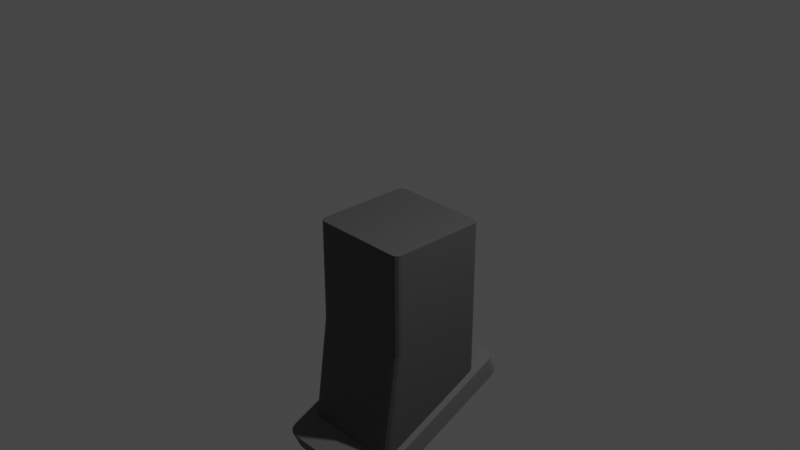 # Source: bedienfeld_with_material_with__material_PressToSetGravDown_ToRed.blend  (saved by Blender 2.90.8; exported with 4.5.12 LTS)
import bpy
from mathutils import Matrix  # noqa: F401  (used for matrix-valued properties, if any)

bpy.ops.wm.read_factory_settings(use_empty=True)
scene = bpy.context.scene
scene.name = 'Scene'

# ---- collections
col_collection = bpy.data.collections.new('Collection'); scene.collection.children.link(col_collection)

# ---- materials (node trees are filled in below, after node groups)
mat_change_color = bpy.data.materials.new('change_color')
mat_change_color.use_transparent_shadow = False
mat_change_color.diffuse_color = (0.005222, 0.2836, 0.001762, 1.0)
mat_change_color.roughness = 1.0
mat_unterboden = bpy.data.materials.new('Unterboden')
mat_unterboden.use_transparent_shadow = False
mat_hinter_button_001 = bpy.data.materials.new('hinter_button.001')
mat_hinter_button_001.use_transparent_shadow = False
mat_hinter_button_001.diffuse_color = (0.01029, 0.8412, 0.002862, 1.0)
mat_hinter_button_002 = bpy.data.materials.new('hinter_button.002')
mat_hinter_button_002.use_transparent_shadow = False
mat_button_002 = bpy.data.materials.new('button.002')
mat_button_002.use_transparent_shadow = False
mat_button_002.diffuse_color = (1.0, 0.9576, 0.9576, 1.0)

# ---- material node trees
mat_unterboden.use_nodes = True; mat_unterboden.node_tree.nodes.clear()
_N = mat_unterboden.node_tree.nodes; _L = mat_unterboden.node_tree.links
n0 = _N.new('ShaderNodeOutputMaterial'); n0.name = 'Material Output'; n0.location = (300, 300)
n1 = _N.new('ShaderNodeBsdfPrincipled'); n1.name = 'Principled BSDF'; n1.location = (10, 300)
n1.distribution = 'GGX'
n1.subsurface_method = 'BURLEY'
n1.inputs[0].default_value = (0.08353, 0.08353, 0.08353, 1.0)
n1.inputs[3].default_value = 1.45
n1.inputs[27].default_value = (0.0, 0.0, 0.0, 1.0)
n1.inputs[28].default_value = 1.0
_L.new(n1.outputs[0], n0.inputs[0])
n0.is_active_output = True
mat_hinter_button_002.use_nodes = True; mat_hinter_button_002.node_tree.nodes.clear()
_N = mat_hinter_button_002.node_tree.nodes; _L = mat_hinter_button_002.node_tree.links
n0 = _N.new('ShaderNodeOutputMaterial'); n0.name = 'Material Output'; n0.location = (300, 300)
n1 = _N.new('ShaderNodeBsdfPrincipled'); n1.name = 'Principled BSDF'; n1.location = (10, 300)
n1.distribution = 'GGX'
n1.subsurface_method = 'BURLEY'
n1.inputs[0].default_value = (0.1574, 0.1574, 0.1574, 1.0)
n1.inputs[2].default_value = 1.0
n1.inputs[3].default_value = 1.45
n1.inputs[27].default_value = (0.0, 0.0, 0.0, 1.0)
n1.inputs[28].default_value = 1.0
_L.new(n1.outputs[0], n0.inputs[0])
n0.is_active_output = True

# ---- world
world_world = bpy.data.worlds.new('World'); scene.world = world_world
world_world.use_nodes = True; world_world.node_tree.nodes.clear()
_N = world_world.node_tree.nodes; _L = world_world.node_tree.links
n0 = _N.new('ShaderNodeOutputWorld'); n0.name = 'World Output'; n0.location = (300, 300)
n1 = _N.new('ShaderNodeBackground'); n1.name = 'Background'; n1.location = (10, 300)
n1.inputs[0].default_value = (0.05088, 0.05088, 0.05088, 1.0)
_L.new(n1.outputs[0], n0.inputs[0])
n0.is_active_output = True
world_world.color = (0.05088, 0.05088, 0.05088)
world_world.use_sun_shadow = False
world_world.sun_shadow_jitter_overblur = 0.0

# ---- cameras
cam_camera = bpy.data.cameras.new('Camera')
cam_camera.clip_end = 100.0
cam_camera.ortho_scale = 7.314

# ---- lights
light_light = bpy.data.lights.new('Light', 'POINT')
light_light.transmission_factor = 0.0
light_light.energy = 1000.0
light_light.shadow_soft_size = 0.1
light_light.shadow_maximum_resolution = 0.006
light_light.use_absolute_resolution = True

# ---- meshes
me_cylinder_008 = bpy.data.meshes.new('Cylinder.008')
me_cylinder_008.from_pydata([(-0.1811, 4.183, 0.2823), (0.4383, 4.122, 0.2823), (1.034, 3.941, 0.2823), (1.583, 3.648, 0.2823), (2.064, 3.253, 0.2823), (2.459, 2.772, 0.2823), (2.752, 2.223, 0.2823), (2.933, 1.628, 0.2823), (2.994, 1.008, 0.2823), (2.933, 0.3889, 0.2823), (2.752, -0.2066, 0.2823), (2.459, -0.7555, 0.2823), (2.064, -1.237, 0.2823), (1.583, -1.631, 0.2823), (1.034, -1.925, 0.2823), (0.4383, -2.105, 0.2823), (-0.1811, -2.166, 0.2823), (-0.8005, -2.105, 0.2823), (-1.396, -1.925, 0.2823), (-1.945, -1.631, 0.2823), (-2.426, -1.237, 0.2823), (-2.821, -0.7555, 0.2823), (-3.114, -0.2066, 0.2823), (-3.295, 0.3889, 0.2823), (-3.356, 1.008, 0.2823), (-3.295, 1.628, 0.2823), (-3.114, 2.223, 0.2823), (-2.821, 2.772, 0.2823), (-2.426, 3.253, 0.2823), (-1.945, 3.648, 0.2823), (-1.396, 3.941, 0.2823), (-0.8005, 4.122, 0.2823), (-0.1811, 3.955, -0.9605), (-0.1811, 4.183, -0.7336), (-0.1811, 4.042, -0.9433), (-0.1811, 4.116, -0.8941), (-0.1811, 4.166, -0.8204), (0.3938, 3.898, -0.9605), (0.4383, 4.122, -0.7336), (0.4108, 3.984, -0.9433), (0.4253, 4.057, -0.8941), (0.4349, 4.105, -0.8204), (0.9466, 3.731, -0.9605), (1.034, 3.941, -0.7336), (0.98, 3.811, -0.9433), (1.008, 3.88, -0.8941), (1.027, 3.925, -0.8204), (1.456, 3.458, -0.9605), (1.583, 3.648, -0.7336), (1.505, 3.531, -0.9433), (1.546, 3.593, -0.8941), (1.573, 3.634, -0.8204), (1.903, 3.092, -0.9605), (2.064, 3.253, -0.7336), (1.964, 3.154, -0.9433), (2.017, 3.206, -0.8941), (2.052, 3.241, -0.8204), (2.269, 2.645, -0.9605), (2.459, 2.772, -0.7336), (2.342, 2.694, -0.9433), (2.403, 2.735, -0.8941), (2.444, 2.762, -0.8204), (2.541, 2.136, -0.9605), (2.752, 2.223, -0.7336), (2.622, 2.169, -0.9433), (2.69, 2.198, -0.8941), (2.736, 2.217, -0.8204), (2.709, 1.583, -0.9605), (2.933, 1.628, -0.7336), (2.795, 1.6, -0.9433), (2.867, 1.615, -0.8941), (2.916, 1.624, -0.8204), (2.766, 1.008, -0.9605), (2.994, 1.008, -0.7336), (2.853, 1.008, -0.9433), (2.927, 1.008, -0.8941), (2.976, 1.008, -0.8204), (2.709, 0.4334, -0.9605), (2.933, 0.3889, -0.7336), (2.795, 0.4164, -0.9433), (2.867, 0.402, -0.8941), (2.916, 0.3923, -0.8204), (2.541, -0.1194, -0.9605), (2.752, -0.2066, -0.7336), (2.622, -0.1528, -0.9433), (2.69, -0.1811, -0.8941), (2.736, -0.2, -0.8204), (2.269, -0.6288, -0.9605), (2.459, -0.7555, -0.7336), (2.342, -0.6773, -0.9433), (2.403, -0.7184, -0.8941), (2.444, -0.7459, -0.8204), (1.903, -1.075, -0.9605), (2.064, -1.237, -0.7336), (1.964, -1.137, -0.9433), (2.017, -1.189, -0.8941), (2.052, -1.224, -0.8204), (1.456, -1.442, -0.9605), (1.583, -1.631, -0.7336), (1.505, -1.514, -0.9433), (1.546, -1.576, -0.8941), (1.573, -1.617, -0.8204), (0.9466, -1.714, -0.9605), (1.034, -1.925, -0.7336), (0.98, -1.795, -0.9433), (1.008, -1.863, -0.8941), (1.027, -1.909, -0.8204), (0.3938, -1.882, -0.9605), (0.4383, -2.105, -0.7336), (0.4108, -1.967, -0.9433), (0.4253, -2.04, -0.8941), (0.4349, -2.088, -0.8204), (-0.1811, -1.938, -0.9605), (-0.1811, -2.166, -0.7336), (-0.1811, -2.026, -0.9433), (-0.1811, -2.1, -0.8941), (-0.1811, -2.149, -0.8204), (-0.756, -1.882, -0.9605), (-0.8005, -2.105, -0.7336), (-0.773, -1.967, -0.9433), (-0.7874, -2.04, -0.8941), (-0.7971, -2.088, -0.8204), (-1.309, -1.714, -0.9605), (-1.396, -1.925, -0.7336), (-1.342, -1.795, -0.9433), (-1.37, -1.863, -0.8941), (-1.389, -1.909, -0.8204), (-1.818, -1.442, -0.9605), (-1.945, -1.631, -0.7336), (-1.867, -1.514, -0.9433), (-1.908, -1.576, -0.8941), (-1.935, -1.617, -0.8204), (-2.265, -1.075, -0.9605), (-2.426, -1.237, -0.7336), (-2.326, -1.137, -0.9433), (-2.379, -1.189, -0.8941), (-2.414, -1.224, -0.8204), (-2.631, -0.6288, -0.9605), (-2.821, -0.7555, -0.7336), (-2.704, -0.6773, -0.9433), (-2.765, -0.7184, -0.8941), (-2.806, -0.7459, -0.8204), (-2.904, -0.1194, -0.9605), (-3.114, -0.2066, -0.7336), (-2.984, -0.1528, -0.9433), (-3.052, -0.1811, -0.8941), (-3.098, -0.2, -0.8204), (-3.071, 0.4334, -0.9605), (-3.295, 0.3889, -0.7336), (-3.157, 0.4164, -0.9433), (-3.229, 0.402, -0.8941), (-3.278, 0.3923, -0.8204), (-3.128, 1.008, -0.9605), (-3.356, 1.008, -0.7336), (-3.215, 1.008, -0.9433), (-3.289, 1.008, -0.8941), (-3.339, 1.008, -0.8204), (-3.071, 1.583, -0.9605), (-3.295, 1.628, -0.7336), (-3.157, 1.6, -0.9433), (-3.229, 1.615, -0.8941), (-3.278, 1.624, -0.8204), (-2.904, 2.136, -0.9605), (-3.114, 2.223, -0.7336), (-2.984, 2.169, -0.9433), (-3.052, 2.198, -0.8941), (-3.098, 2.217, -0.8204), (-2.631, 2.645, -0.9605), (-2.821, 2.772, -0.7336), (-2.704, 2.694, -0.9433), (-2.765, 2.735, -0.8941), (-2.806, 2.762, -0.8204), (-2.265, 3.092, -0.9605), (-2.426, 3.253, -0.7336), (-2.326, 3.154, -0.9433), (-2.379, 3.206, -0.8941), (-2.414, 3.241, -0.8204), (-1.818, 3.458, -0.9605), (-1.945, 3.648, -0.7336), (-1.867, 3.531, -0.9433), (-1.908, 3.593, -0.8941), (-1.935, 3.634, -0.8204), (-1.309, 3.731, -0.9605), (-1.396, 3.941, -0.7336), (-1.342, 3.811, -0.9433), (-1.37, 3.88, -0.8941), (-1.389, 3.925, -0.8204), (-0.756, 3.898, -0.9605), (-0.8005, 4.122, -0.7336), (-0.773, 3.984, -0.9433), (-0.7874, 4.057, -0.8941), (-0.7971, 4.105, -0.8204)], [], [(188, 31, 0, 33), (43, 2, 3, 48), (48, 3, 4, 53), (53, 4, 5, 58), (58, 5, 6, 63), (63, 6, 7, 68), (68, 7, 8, 73), (73, 8, 9, 78), (78, 9, 10, 83), (83, 10, 11, 88), (88, 11, 12, 93), (93, 12, 13, 98), (98, 13, 14, 103), (103, 14, 15, 108), (108, 15, 16, 113), (113, 16, 17, 118), (118, 17, 18, 123), (123, 18, 19, 128), (128, 19, 20, 133), (133, 20, 21, 138), (138, 21, 22, 143), (143, 22, 23, 148), (148, 23, 24, 153), (153, 24, 25, 158), (158, 25, 26, 163), (163, 26, 27, 168), (168, 27, 28, 173), (173, 28, 29, 178), (178, 29, 30, 183), (183, 30, 31, 188), (1, 0, 31, 30, 29, 28, 27, 26, 25, 24, 23, 22, 21, 20, 19, 18, 17, 16, 15, 14, 13, 12, 11, 10, 9, 8, 7, 6, 5, 4, 3, 2), (38, 1, 2, 43), (33, 0, 1, 38), (33, 38, 41, 36), (36, 41, 40, 35), (35, 40, 39, 34), (34, 39, 37, 32), (38, 43, 46, 41), (41, 46, 45, 40), (40, 45, 44, 39), (39, 44, 42, 37), (43, 48, 51, 46), (46, 51, 50, 45), (45, 50, 49, 44), (44, 49, 47, 42), (48, 53, 56, 51), (51, 56, 55, 50), (50, 55, 54, 49), (49, 54, 52, 47), (53, 58, 61, 56), (56, 61, 60, 55), (55, 60, 59, 54), (54, 59, 57, 52), (58, 63, 66, 61), (61, 66, 65, 60), (60, 65, 64, 59), (59, 64, 62, 57), (63, 68, 71, 66), (66, 71, 70, 65), (65, 70, 69, 64), (64, 69, 67, 62), (68, 73, 76, 71), (71, 76, 75, 70), (70, 75, 74, 69), (69, 74, 72, 67), (73, 78, 81, 76), (76, 81, 80, 75), (75, 80, 79, 74), (74, 79, 77, 72), (78, 83, 86, 81), (81, 86, 85, 80), (80, 85, 84, 79), (79, 84, 82, 77), (83, 88, 91, 86), (86, 91, 90, 85), (85, 90, 89, 84), (84, 89, 87, 82), (88, 93, 96, 91), (91, 96, 95, 90), (90, 95, 94, 89), (89, 94, 92, 87), (93, 98, 101, 96), (96, 101, 100, 95), (95, 100, 99, 94), (94, 99, 97, 92), (98, 103, 106, 101), (101, 106, 105, 100), (100, 105, 104, 99), (99, 104, 102, 97), (103, 108, 111, 106), (106, 111, 110, 105), (105, 110, 109, 104), (104, 109, 107, 102), (108, 113, 116, 111), (111, 116, 115, 110), (110, 115, 114, 109), (109, 114, 112, 107), (113, 118, 121, 116), (116, 121, 120, 115), (115, 120, 119, 114), (114, 119, 117, 112), (118, 123, 126, 121), (121, 126, 125, 120), (120, 125, 124, 119), (119, 124, 122, 117), (123, 128, 131, 126), (126, 131, 130, 125), (125, 130, 129, 124), (124, 129, 127, 122), (128, 133, 136, 131), (131, 136, 135, 130), (130, 135, 134, 129), (129, 134, 132, 127), (133, 138, 141, 136), (136, 141, 140, 135), (135, 140, 139, 134), (134, 139, 137, 132), (138, 143, 146, 141), (141, 146, 145, 140), (140, 145, 144, 139), (139, 144, 142, 137), (143, 148, 151, 146), (146, 151, 150, 145), (145, 150, 149, 144), (144, 149, 147, 142), (148, 153, 156, 151), (151, 156, 155, 150), (150, 155, 154, 149), (149, 154, 152, 147), (153, 158, 161, 156), (156, 161, 160, 155), (155, 160, 159, 154), (154, 159, 157, 152), (158, 163, 166, 161), (161, 166, 165, 160), (160, 165, 164, 159), (159, 164, 162, 157), (163, 168, 171, 166), (166, 171, 170, 165), (165, 170, 169, 164), (164, 169, 167, 162), (168, 173, 176, 171), (171, 176, 175, 170), (170, 175, 174, 169), (169, 174, 172, 167), (173, 178, 181, 176), (176, 181, 180, 175), (175, 180, 179, 174), (174, 179, 177, 172), (178, 183, 186, 181), (181, 186, 185, 180), (180, 185, 184, 179), (179, 184, 182, 177), (183, 188, 191, 186), (186, 191, 190, 185), (185, 190, 189, 184), (184, 189, 187, 182), (188, 33, 36, 191), (191, 36, 35, 190), (190, 35, 34, 189), (189, 34, 32, 187), (32, 37, 42, 47, 52, 57, 62, 67, 72, 77, 82, 87, 92, 97, 102, 107, 112, 117, 122, 127, 132, 137, 142, 147, 152, 157, 162, 167, 172, 177, 182, 187)])
_uv = me_cylinder_008.uv_layers.new(name='UVMap')
_uv.uv.foreach_set('vector', [0.03125, 0.5913, 0.03125, 1.0, 0.0, 1.0, 0.0, 0.5913, 0.9375, 0.5913, 0.9375, 1.0, 0.9062, 1.0, 0.9062, 0.5913, 0.9062, 0.5913, 0.9062, 1.0, 0.875, 1.0, 0.875, 0.5913, 0.875, 0.5913, 0.875, 1.0, 0.8438, 1.0, 0.8438, 0.5913, 0.8438, 0.5913, 0.8438, 1.0, 0.8125, 1.0, 0.8125, 0.5913, 0.8125, 0.5913, 0.8125, 1.0, 0.7812, 1.0, 0.7812, 0.5913, 0.7812, 0.5913, 0.7812, 1.0, 0.75, 1.0, 0.75, 0.5913, 0.75, 0.5913, 0.75, 1.0, 0.7188, 1.0, 0.7188, 0.5913, 0.7188, 0.5913, 0.7188, 1.0, 0.6875, 1.0, 0.6875, 0.5913, 0.6875, 0.5913, 0.6875, 1.0, 0.6562, 1.0, 0.6562, 0.5913, 0.6562, 0.5913, 0.6562, 1.0, 0.625, 1.0, 0.625, 0.5913, 0.625, 0.5913, 0.625, 1.0, 0.5938, 1.0, 0.5938, 0.5913, 0.5938, 0.5913, 0.5938, 1.0, 0.5625, 1.0, 0.5625, 0.5913, 0.5625, 0.5913, 0.5625, 1.0, 0.5312, 1.0, 0.5312, 0.5913, 0.5312, 0.5913, 0.5312, 1.0, 0.5, 1.0, 0.5, 0.5913, 0.5, 0.5913, 0.5, 1.0, 0.4688, 1.0, 0.4688, 0.5913, 0.4687, 0.5913, 0.4688, 1.0, 0.4375, 1.0, 0.4375, 0.5913, 0.4375, 0.5913, 0.4375, 1.0, 0.4062, 1.0, 0.4062, 0.5913, 0.4062, 0.5913, 0.4062, 1.0, 0.375, 1.0, 0.375, 0.5913, 0.375, 0.5913, 0.375, 1.0, 0.3438, 1.0, 0.3438, 0.5913, 0.3438, 0.5913, 0.3438, 1.0, 0.3125, 1.0, 0.3125, 0.5913, 0.3125, 0.5913, 0.3125, 1.0, 0.2812, 1.0, 0.2812, 0.5913, 0.2812, 0.5913, 0.2812, 1.0, 0.25, 1.0, 0.25, 0.5913, 0.25, 0.5913, 0.25, 1.0, 0.2188, 1.0, 0.2188, 0.5913, 0.2188, 0.5913, 0.2188, 1.0, 0.1875, 1.0, 0.1875, 0.5913, 0.1875, 0.5913, 0.1875, 1.0, 0.1562, 1.0, 0.1562, 0.5913, 0.1562, 0.5913, 0.1562, 1.0, 0.125, 1.0, 0.125, 0.5913, 0.125, 0.5913, 0.125, 1.0, 0.09375, 1.0, 0.09375, 0.5913, 0.09375, 0.5913, 0.09375, 1.0, 0.0625, 1.0, 0.0625, 0.5913, 0.0625, 0.5913, 0.0625, 1.0, 0.03125, 1.0, 0.03125, 0.5913, 0.2968, 0.4854, 0.25, 0.49, 0.2032, 0.4854, 0.1582, 0.4717, 0.1167, 0.4496, 0.08029, 0.4197, 0.05045, 0.3833, 0.02827, 0.3418, 0.01461, 0.2968, 0.01, 0.25, 0.01461, 0.2032, 0.02827, 0.1582, 0.05045, 0.1167, 0.08029, 0.08029, 0.1167, 0.05045, 0.1582, 0.02827, 0.2032, 0.01461, 0.25, 0.01, 0.2968, 0.01461, 0.3418, 0.02827, 0.3833, 0.05045, 0.4197, 0.08029, 0.4496, 0.1167, 0.4717, 0.1582, 0.4854, 0.2032, 0.49, 0.25, 0.4854, 0.2968, 0.4717, 0.3418, 0.4496, 0.3833, 0.4197, 0.4197, 0.3833, 0.4496, 0.3418, 0.4717, 0.9688, 0.5913, 0.9688, 1.0, 0.9375, 1.0, 0.9375, 0.5913, 1.0, 0.5913, 1.0, 1.0, 0.9688, 1.0, 0.9688, 0.5913, 1.0, 0.5913, 0.9688, 0.5913, 0.9688, 0.5564, 0.9999, 0.5564, 0.9999, 0.5564, 0.9688, 0.5564, 0.9691, 0.5, 0.9997, 0.5, 0.7505, 0.49, 0.7963, 0.4854, 0.7947, 0.4749, 0.75, 0.4794, 0.75, 0.4794, 0.7947, 0.4749, 0.7935, 0.4685, 0.75, 0.4728, 0.9688, 0.5913, 0.9375, 0.5913, 0.9376, 0.5564, 0.9687, 0.5564, 0.9687, 0.5564, 0.9376, 0.5564, 0.9378, 0.5, 0.9684, 0.5, 0.7973, 0.4852, 0.8414, 0.4719, 0.8378, 0.4619, 0.7947, 0.4749, 0.7947, 0.4749, 0.8378, 0.4619, 0.8352, 0.4558, 0.7935, 0.4685, 0.9375, 0.5913, 0.9062, 0.5913, 0.9063, 0.5564, 0.9374, 0.5564, 0.9374, 0.5564, 0.9063, 0.5564, 0.9066, 0.5, 0.9372, 0.5, 0.8423, 0.4715, 0.8829, 0.4498, 0.8774, 0.4407, 0.8378, 0.4619, 0.8378, 0.4619, 0.8774, 0.4407, 0.8738, 0.4352, 0.8352, 0.4558, 0.9062, 0.5913, 0.875, 0.5913, 0.8751, 0.5564, 0.9062, 0.5564, 0.9062, 0.5564, 0.8751, 0.5564, 0.8753, 0.5, 0.9059, 0.5, 0.8837, 0.4492, 0.9193, 0.42, 0.9122, 0.4122, 0.8774, 0.4407, 0.8774, 0.4407, 0.9122, 0.4122, 0.9075, 0.4075, 0.8738, 0.4352, 0.875, 0.5913, 0.8438, 0.5913, 0.8438, 0.5564, 0.8749, 0.5564, 0.8749, 0.5564, 0.8438, 0.5564, 0.8441, 0.5, 0.8747, 0.5, 0.92, 0.4193, 0.9492, 0.3837, 0.9407, 0.3774, 0.9122, 0.4122, 0.9122, 0.4122, 0.9407, 0.3774, 0.9352, 0.3738, 0.9075, 0.4075, 0.8438, 0.5913, 0.8125, 0.5913, 0.8126, 0.5564, 0.8437, 0.5564, 0.8437, 0.5564, 0.8126, 0.5564, 0.8128, 0.5, 0.8434, 0.5, 0.9498, 0.3829, 0.9715, 0.3423, 0.9619, 0.3378, 0.9407, 0.3774, 0.9407, 0.3774, 0.9619, 0.3378, 0.9558, 0.3352, 0.9352, 0.3738, 0.8125, 0.5913, 0.7812, 0.5913, 0.7813, 0.5564, 0.8124, 0.5564, 0.8124, 0.5564, 0.7813, 0.5564, 0.7816, 0.5, 0.8122, 0.5, 0.9719, 0.3414, 0.9852, 0.2973, 0.9749, 0.2947, 0.9619, 0.3378, 0.9619, 0.3378, 0.9749, 0.2947, 0.9685, 0.2935, 0.9558, 0.3352, 0.7812, 0.5913, 0.75, 0.5913, 0.7501, 0.5564, 0.7812, 0.5564, 0.7812, 0.5564, 0.7501, 0.5564, 0.7503, 0.5, 0.7809, 0.5, 0.9854, 0.2963, 0.99, 0.2505, 0.9794, 0.25, 0.9749, 0.2947, 0.9749, 0.2947, 0.9794, 0.25, 0.9728, 0.25, 0.9685, 0.2935, 0.75, 0.5913, 0.7188, 0.5913, 0.7188, 0.5564, 0.7499, 0.5564, 0.7499, 0.5564, 0.7188, 0.5564, 0.7191, 0.5, 0.7497, 0.5, 0.99, 0.2495, 0.9854, 0.2037, 0.9749, 0.2053, 0.9794, 0.25, 0.9794, 0.25, 0.9749, 0.2053, 0.9685, 0.2065, 0.9728, 0.25, 0.7188, 0.5913, 0.6875, 0.5913, 0.6876, 0.5564, 0.7187, 0.5564, 0.7187, 0.5564, 0.6876, 0.5564, 0.6878, 0.5, 0.7184, 0.5, 0.9852, 0.2027, 0.9719, 0.1586, 0.9619, 0.1622, 0.9749, 0.2053, 0.9749, 0.2053, 0.9619, 0.1622, 0.9558, 0.1648, 0.9685, 0.2065, 0.6875, 0.5913, 0.6562, 0.5913, 0.6563, 0.5564, 0.6874, 0.5564, 0.6874, 0.5564, 0.6563, 0.5564, 0.6566, 0.5, 0.6872, 0.5, 0.9715, 0.1577, 0.9498, 0.1171, 0.9407, 0.1226, 0.9619, 0.1622, 0.9619, 0.1622, 0.9407, 0.1226, 0.9352, 0.1262, 0.9558, 0.1648, 0.6562, 0.5913, 0.625, 0.5913, 0.6251, 0.5564, 0.6562, 0.5564, 0.6562, 0.5564, 0.6251, 0.5564, 0.6253, 0.5, 0.6559, 0.5, 0.9492, 0.1163, 0.92, 0.08068, 0.9122, 0.08782, 0.9407, 0.1226, 0.9407, 0.1226, 0.9122, 0.08782, 0.9075, 0.09249, 0.9352, 0.1262, 0.625, 0.5913, 0.5938, 0.5913, 0.5938, 0.5564, 0.6249, 0.5564, 0.6249, 0.5564, 0.5938, 0.5564, 0.5941, 0.5, 0.6247, 0.5, 0.9193, 0.07998, 0.8837, 0.05076, 0.8774, 0.0593, 0.9122, 0.08782, 0.9122, 0.08782, 0.8774, 0.0593, 0.8738, 0.06478, 0.9075, 0.09249, 0.5938, 0.5913, 0.5625, 0.5913, 0.5626, 0.5564, 0.5937, 0.5564, 0.5937, 0.5564, 0.5626, 0.5564, 0.5628, 0.5, 0.5934, 0.5, 0.8829, 0.05021, 0.8423, 0.0285, 0.8378, 0.0381, 0.8774, 0.0593, 0.8774, 0.0593, 0.8378, 0.0381, 0.8352, 0.0442, 0.8738, 0.06478, 0.5625, 0.5913, 0.5312, 0.5913, 0.5313, 0.5564, 0.5624, 0.5564, 0.5624, 0.5564, 0.5313, 0.5564, 0.5316, 0.5, 0.5622, 0.5, 0.8414, 0.02813, 0.7973, 0.01476, 0.7947, 0.02505, 0.8378, 0.0381, 0.8378, 0.0381, 0.7947, 0.02505, 0.7935, 0.03152, 0.8352, 0.0442, 0.5312, 0.5913, 0.5, 0.5913, 0.5001, 0.5564, 0.5312, 0.5564, 0.5312, 0.5564, 0.5001, 0.5564, 0.5003, 0.5, 0.5309, 0.5, 0.7963, 0.01456, 0.7505, 0.01005, 0.75, 0.02064, 0.7947, 0.02505, 0.7947, 0.02505, 0.75, 0.02064, 0.75, 0.02724, 0.7935, 0.03152, 0.5, 0.5913, 0.4688, 0.5913, 0.4688, 0.5564, 0.4999, 0.5564, 0.4999, 0.5564, 0.4688, 0.5564, 0.4691, 0.5, 0.4997, 0.5, 0.7495, 0.01005, 0.7037, 0.01456, 0.7053, 0.02505, 0.75, 0.02064, 0.75, 0.02064, 0.7053, 0.02505, 0.7065, 0.03152, 0.75, 0.02724, 0.4687, 0.5913, 0.4375, 0.5913, 0.4376, 0.5564, 0.4687, 0.5564, 0.4687, 0.5564, 0.4376, 0.5564, 0.4378, 0.5, 0.4684, 0.5, 0.7027, 0.01476, 0.6586, 0.02813, 0.6622, 0.0381, 0.7053, 0.02505, 0.7053, 0.02505, 0.6622, 0.0381, 0.6648, 0.0442, 0.7065, 0.03152, 0.4375, 0.5913, 0.4062, 0.5913, 0.4063, 0.5564, 0.4374, 0.5564, 0.4374, 0.5564, 0.4063, 0.5564, 0.4066, 0.5, 0.4372, 0.5, 0.6577, 0.0285, 0.6171, 0.05021, 0.6226, 0.0593, 0.6622, 0.0381, 0.6622, 0.0381, 0.6226, 0.0593, 0.6262, 0.06478, 0.6648, 0.0442, 0.4062, 0.5913, 0.375, 0.5913, 0.3751, 0.5564, 0.4062, 0.5564, 0.4062, 0.5564, 0.3751, 0.5564, 0.3753, 0.5, 0.4059, 0.5, 0.6163, 0.05076, 0.5807, 0.07998, 0.5878, 0.08782, 0.6226, 0.0593, 0.6226, 0.0593, 0.5878, 0.08782, 0.5925, 0.09249, 0.6262, 0.06478, 0.375, 0.5913, 0.3438, 0.5913, 0.3438, 0.5564, 0.3749, 0.5564, 0.3749, 0.5564, 0.3438, 0.5564, 0.3441, 0.5, 0.3747, 0.5, 0.58, 0.08068, 0.5508, 0.1163, 0.5593, 0.1226, 0.5878, 0.08782, 0.5878, 0.08782, 0.5593, 0.1226, 0.5648, 0.1262, 0.5925, 0.09249, 0.3438, 0.5913, 0.3125, 0.5913, 0.3126, 0.5564, 0.3437, 0.5564, 0.3437, 0.5564, 0.3126, 0.5564, 0.3128, 0.5, 0.3434, 0.5, 0.5502, 0.1171, 0.5285, 0.1577, 0.5381, 0.1622, 0.5593, 0.1226, 0.5593, 0.1226, 0.5381, 0.1622, 0.5442, 0.1648, 0.5648, 0.1262, 0.3125, 0.5913, 0.2812, 0.5913, 0.2813, 0.5564, 0.3124, 0.5564, 0.3124, 0.5564, 0.2813, 0.5564, 0.2816, 0.5, 0.3122, 0.5, 0.5281, 0.1586, 0.5148, 0.2027, 0.5251, 0.2053, 0.5381, 0.1622, 0.5381, 0.1622, 0.5251, 0.2053, 0.5315, 0.2065, 0.5442, 0.1648, 0.2812, 0.5913, 0.25, 0.5913, 0.2501, 0.5564, 0.2812, 0.5564, 0.2812, 0.5564, 0.2501, 0.5564, 0.2503, 0.5, 0.2809, 0.5, 0.5146, 0.2037, 0.51, 0.2495, 0.5206, 0.25, 0.5251, 0.2053, 0.5251, 0.2053, 0.5206, 0.25, 0.5272, 0.25, 0.5315, 0.2065, 0.25, 0.5913, 0.2188, 0.5913, 0.2188, 0.5564, 0.2499, 0.5564, 0.2499, 0.5564, 0.2188, 0.5564, 0.2191, 0.5, 0.2497, 0.5, 0.51, 0.2505, 0.5146, 0.2963, 0.5251, 0.2947, 0.5206, 0.25, 0.5206, 0.25, 0.5251, 0.2947, 0.5315, 0.2935, 0.5272, 0.25, 0.2188, 0.5913, 0.1875, 0.5913, 0.1876, 0.5564, 0.2187, 0.5564, 0.2187, 0.5564, 0.1876, 0.5564, 0.1878, 0.5, 0.2184, 0.5, 0.5148, 0.2973, 0.5281, 0.3414, 0.5381, 0.3378, 0.5251, 0.2947, 0.5251, 0.2947, 0.5381, 0.3378, 0.5442, 0.3352, 0.5315, 0.2935, 0.1875, 0.5913, 0.1562, 0.5913, 0.1563, 0.5564, 0.1874, 0.5564, 0.1874, 0.5564, 0.1563, 0.5564, 0.1566, 0.5, 0.1872, 0.5, 0.5285, 0.3423, 0.5502, 0.3829, 0.5593, 0.3774, 0.5381, 0.3378, 0.5381, 0.3378, 0.5593, 0.3774, 0.5648, 0.3738, 0.5442, 0.3352, 0.1562, 0.5913, 0.125, 0.5913, 0.1251, 0.5564, 0.1562, 0.5564, 0.1562, 0.5564, 0.1251, 0.5564, 0.1253, 0.5, 0.1559, 0.5, 0.5508, 0.3837, 0.58, 0.4193, 0.5878, 0.4122, 0.5593, 0.3774, 0.5593, 0.3774, 0.5878, 0.4122, 0.5925, 0.4075, 0.5648, 0.3738, 0.125, 0.5913, 0.09375, 0.5913, 0.09384, 0.5564, 0.1249, 0.5564, 0.1249, 0.5564, 0.09384, 0.5564, 0.09408, 0.5, 0.1247, 0.5, 0.5807, 0.42, 0.6163, 0.4492, 0.6226, 0.4407, 0.5878, 0.4122, 0.5878, 0.4122, 0.6226, 0.4407, 0.6262, 0.4352, 0.5925, 0.4075, 0.09375, 0.5913, 0.0625, 0.5913, 0.06259, 0.5564, 0.09366, 0.5564, 0.09366, 0.5564, 0.06259, 0.5564, 0.06283, 0.5, 0.09342, 0.5, 0.6171, 0.4498, 0.6577, 0.4715, 0.6622, 0.4619, 0.6226, 0.4407, 0.6226, 0.4407, 0.6622, 0.4619, 0.6648, 0.4558, 0.6262, 0.4352, 0.0625, 0.5913, 0.03125, 0.5913, 0.03134, 0.5564, 0.06241, 0.5564, 0.06241, 0.5564, 0.03134, 0.5564, 0.03158, 0.5, 0.06217, 0.5, 0.6586, 0.4719, 0.7027, 0.4852, 0.7053, 0.4749, 0.6622, 0.4619, 0.6622, 0.4619, 0.7053, 0.4749, 0.7065, 0.4685, 0.6648, 0.4558, 0.03125, 0.5913, 0.0, 0.5913, 8.544e-05, 0.5564, 0.03116, 0.5564, 0.03116, 0.5564, 8.544e-05, 0.5564, 0.0003287, 0.5, 0.03092, 0.5, 0.7037, 0.4854, 0.7495, 0.49, 0.75, 0.4794, 0.7053, 0.4749, 0.7053, 0.4749, 0.75, 0.4794, 0.75, 0.4728, 0.7065, 0.4685, 0.75, 0.4728, 0.7935, 0.4685, 0.8352, 0.4558, 0.8738, 0.4352, 0.9075, 0.4075, 0.9352, 0.3738, 0.9558, 0.3352, 0.9685, 0.2935, 0.9728, 0.25, 0.9685, 0.2065, 0.9558, 0.1648, 0.9352, 0.1262, 0.9075, 0.09249, 0.8738, 0.06478, 0.8352, 0.0442, 0.7935, 0.03152, 0.75, 0.02724, 0.7065, 0.03152, 0.6648, 0.0442, 0.6262, 0.06478, 0.5925, 0.09249, 0.5648, 0.1262, 0.5442, 0.1648, 0.5315, 0.2065, 0.5272, 0.25, 0.5315, 0.2935, 0.5442, 0.3352, 0.5648, 0.3738, 0.5925, 0.4075, 0.6262, 0.4352, 0.6648, 0.4558, 0.7065, 0.4685])
me_cylinder_008.materials.append(mat_change_color)
me_cylinder_008.use_remesh_fix_poles = True
me_cylinder_008.use_remesh_preserve_attributes = False
me_cylinder_008.use_mirror_vertex_groups = False
me_cylinder_008.update()
me_cube_005 = bpy.data.meshes.new('Cube.005')
me_cube_005.from_pydata([(-1.0, -0.8766, -1.0), (-0.8772, -1.0, -1.0), (-0.9835, -0.9383, -1.0), (-0.9386, -0.9835, -1.0), (-1.0, -0.8766, 1.0), (-0.8772, -1.0, 1.0), (-0.9835, -0.9383, 1.0), (-0.9386, -0.9835, 1.0), (-0.8772, 1.0, -1.0), (-1.0, 0.8772, -1.0), (-0.9386, 0.9835, -1.0), (-0.9835, 0.9386, -1.0), (-0.8772, 1.0, 1.0), (-1.0, 0.8772, 1.0), (-0.9386, 0.9835, 1.0), (-0.9835, 0.9386, 1.0), (0.8772, -1.0, -1.0), (1.0, -0.8766, -1.0), (0.9386, -0.9835, -1.0), (0.9835, -0.9383, -1.0), (0.8772, -1.0, 1.0), (1.0, -0.8766, 1.0), (0.9386, -0.9835, 1.0), (0.9835, -0.9383, 1.0), (1.0, 0.8772, -1.0), (0.8772, 1.0, -1.0), (0.9835, 0.9386, -1.0), (0.9386, 0.9835, -1.0), (1.0, 0.8772, 1.0), (0.8772, 1.0, 1.0), (0.9835, 0.9386, 1.0), (0.9386, 0.9835, 1.0), (-1.0, 0.8772, -2.145), (-0.8772, 1.0, -2.09), (-0.9835, 0.9386, -2.118), (-0.9386, 0.9835, -2.097), (-0.8772, -1.295, -3.129), (-1.0, -1.163, -3.07), (-0.9386, -1.278, -3.121), (-0.9835, -1.229, -3.1), (0.8772, 1.0, -2.09), (1.0, 0.8772, -2.145), (0.9386, 0.9835, -2.097), (0.9835, 0.9386, -2.118), (1.0, -1.163, -3.07), (0.8772, -1.295, -3.129), (0.9835, -1.229, -3.1), (0.9386, -1.278, -3.121)], [], [(16, 20, 5, 1), (8, 25, 40, 33), (32, 34, 35, 33, 40, 42, 43, 41, 44, 46, 47, 45, 36, 38, 39, 37), (16, 1, 36, 45), (24, 28, 21, 17), (8, 12, 29, 25), (28, 30, 31, 29, 12, 14, 15, 13, 4, 6, 7, 5, 20, 22, 23, 21), (24, 17, 44, 41), (0, 4, 13, 9), (1, 5, 7, 3), (3, 7, 6, 2), (2, 6, 4, 0), (12, 8, 10, 14), (14, 10, 11, 15), (15, 11, 9, 13), (28, 24, 26, 30), (30, 26, 27, 31), (31, 27, 25, 29), (20, 16, 18, 22), (22, 18, 19, 23), (23, 19, 17, 21), (16, 45, 47, 18), (18, 47, 46, 19), (19, 46, 44, 17), (40, 25, 27, 42), (42, 27, 26, 43), (43, 26, 24, 41), (0, 37, 39, 2), (2, 39, 38, 3), (3, 38, 36, 1), (32, 9, 11, 34), (34, 11, 10, 35), (35, 10, 8, 33), (0, 9, 32, 37)])
_uv = me_cube_005.uv_layers.new(name='UVMap')
_uv.uv.foreach_set('vector', [0.375, 0.7654, 0.625, 0.7654, 0.625, 0.9846, 0.375, 0.9846, 0.375, 0.2654, 0.375, 0.4846, 0.375, 0.4846, 0.375, 0.2654, 0.125, 0.5134, 0.2924, 0.3311, 0.2942, 0.339, 0.1404, 0.5, 0.3596, 0.5, 0.3724, 0.4955, 0.3743, 0.5067, 0.375, 0.5134, 0.375, 0.7357, 0.3743, 0.7428, 0.3724, 0.7545, 0.3596, 0.75, 0.1404, 0.75, 0.1327, 0.7481, 0.1271, 0.7428, 0.125, 0.7357, 0.375, 0.7654, 0.375, 0.9846, 0.375, 0.9846, 0.375, 0.7654, 0.375, 0.5154, 0.625, 0.5154, 0.625, 0.7346, 0.375, 0.7346, 0.375, 0.2654, 0.625, 0.2654, 0.625, 0.4846, 0.375, 0.4846, 0.625, 0.5154, 0.6257, 0.5077, 0.6276, 0.4956, 0.6404, 0.5, 0.8596, 0.5, 0.7058, 0.3391, 0.7076, 0.3308, 0.875, 0.5154, 0.875, 0.7346, 0.8729, 0.7423, 0.8673, 0.7479, 0.8596, 0.75, 0.6404, 0.75, 0.6276, 0.7544, 0.6257, 0.7423, 0.625, 0.7346, 0.375, 0.5154, 0.375, 0.7346, 0.375, 0.7357, 0.375, 0.5134, 0.375, 0.01543, 0.625, 0.01542, 0.625, 0.2346, 0.375, 0.2346, 0.375, 0.9846, 0.625, 0.9846, 0.625, 0.9923, 0.375, 0.9923, 0.375, 0.9923, 0.625, 0.9923, 0.625, 1.0, 0.375, 1.0, 0.375, 0.007713, 0.625, 0.007712, 0.625, 0.01542, 0.375, 0.01543, 0.625, 0.2654, 0.375, 0.2654, 0.375, 0.2577, 0.7058, 0.3391, 0.7058, 0.3391, 0.375, 0.2577, 0.375, 0.2423, 0.7076, 0.3308, 0.7076, 0.3308, 0.375, 0.2423, 0.375, 0.2346, 0.625, 0.2346, 0.625, 0.5154, 0.375, 0.5154, 0.375, 0.5077, 0.6257, 0.5077, 0.6257, 0.5077, 0.375, 0.5077, 0.375, 0.4923, 0.6276, 0.4956, 0.6276, 0.4956, 0.375, 0.4923, 0.375, 0.4846, 0.625, 0.4846, 0.625, 0.7654, 0.375, 0.7654, 0.375, 0.7577, 0.6276, 0.7544, 0.6276, 0.7544, 0.375, 0.7577, 0.375, 0.7423, 0.6257, 0.7423, 0.6257, 0.7423, 0.375, 0.7423, 0.375, 0.7346, 0.625, 0.7346, 0.375, 0.7654, 0.375, 0.7654, 0.3724, 0.7545, 0.375, 0.7577, 0.375, 0.7577, 0.3724, 0.7545, 0.3743, 0.7428, 0.375, 0.7423, 0.375, 0.7423, 0.3743, 0.7428, 0.375, 0.7357, 0.375, 0.7346, 0.375, 0.4846, 0.375, 0.4846, 0.375, 0.4923, 0.3724, 0.4955, 0.3724, 0.4955, 0.375, 0.4923, 0.375, 0.5077, 0.3743, 0.5067, 0.3743, 0.5067, 0.375, 0.5077, 0.375, 0.5154, 0.375, 0.5134, 0.375, 0.01543, 0.375, 0.01435, 0.375, 0.007173, 0.375, 0.007713, 0.375, 0.007713, 0.375, 0.007173, 0.375, 0.0, 0.375, 0.0, 0.375, 0.9923, 0.375, 0.9923, 0.375, 0.9846, 0.375, 0.9846, 0.375, 0.2366, 0.375, 0.2346, 0.375, 0.2423, 0.2924, 0.3311, 0.2924, 0.3311, 0.375, 0.2423, 0.375, 0.2577, 0.2942, 0.339, 0.2942, 0.339, 0.375, 0.2577, 0.375, 0.2654, 0.375, 0.2654, 0.375, 0.01543, 0.375, 0.2346, 0.375, 0.2366, 0.375, 0.01435])
me_cube_005.materials.append(mat_unterboden)
me_cube_005.use_remesh_fix_poles = True
me_cube_005.use_remesh_preserve_attributes = False
me_cube_005.use_mirror_vertex_groups = False
me_cube_005.update()
me_cylinder_007 = bpy.data.meshes.new('Cylinder.007')
me_cylinder_007.from_pydata([(-0.4501, -0.708, 0.1328), (-0.4315, -0.7099, 0.1328), (-0.4136, -0.7153, 0.1328), (-0.3972, -0.7241, 0.1328), (-0.3827, -0.7359, 0.1328), (-0.3709, -0.7504, 0.1328), (-0.3621, -0.7668, 0.1328), (-0.3567, -0.7847, 0.1328), (-0.3548, -0.8033, 0.1328), (-0.3567, -0.8219, 0.1328), (-0.3621, -0.8397, 0.1328), (-0.3709, -0.8562, 0.1328), (-0.3827, -0.8707, 0.1328), (-0.3972, -0.8825, 0.1328), (-0.4136, -0.8913, 0.1328), (-0.4315, -0.8967, 0.1328), (-0.4501, -0.8986, 0.1328), (-0.4687, -0.8967, 0.1328), (-0.4865, -0.8913, 0.1328), (-0.503, -0.8825, 0.1328), (-0.5174, -0.8707, 0.1328), (-0.5293, -0.8562, 0.1328), (-0.5381, -0.8397, 0.1328), (-0.5435, -0.8219, 0.1328), (-0.5453, -0.8033, 0.1328), (-0.5435, -0.7847, 0.1328), (-0.5381, -0.7668, 0.1328), (-0.5293, -0.7504, 0.1328), (-0.5174, -0.7359, 0.1328), (-0.503, -0.7241, 0.1328), (-0.4865, -0.7153, 0.1328), (-0.4687, -0.7099, 0.1328), (-0.4501, -0.7731, -0.07865), (-0.4501, -0.708, -0.01387), (-0.4501, -0.7482, -0.07372), (-0.4501, -0.7271, -0.05968), (-0.4501, -0.713, -0.03866), (-0.4442, -0.7737, -0.07865), (-0.4315, -0.7099, -0.01387), (-0.4393, -0.7493, -0.07372), (-0.4352, -0.7286, -0.05968), (-0.4325, -0.7147, -0.03866), (-0.4385, -0.7754, -0.07865), (-0.4136, -0.7153, -0.01387), (-0.429, -0.7524, -0.07372), (-0.4209, -0.7329, -0.05968), (-0.4155, -0.7199, -0.03866), (-0.4333, -0.7782, -0.07865), (-0.3972, -0.7241, -0.01387), (-0.4195, -0.7575, -0.07372), (-0.4078, -0.7399, -0.05968), (-0.3999, -0.7282, -0.03866), (-0.4288, -0.782, -0.07865), (-0.3827, -0.7359, -0.01387), (-0.4111, -0.7644, -0.07372), (-0.3962, -0.7494, -0.05968), (-0.3862, -0.7394, -0.03866), (-0.425, -0.7865, -0.07865), (-0.3709, -0.7504, -0.01387), (-0.4043, -0.7727, -0.07372), (-0.3867, -0.761, -0.05968), (-0.375, -0.7531, -0.03866), (-0.4222, -0.7918, -0.07865), (-0.3621, -0.7668, -0.01387), (-0.3992, -0.7822, -0.07372), (-0.3797, -0.7741, -0.05968), (-0.3667, -0.7687, -0.03866), (-0.4205, -0.7974, -0.07865), (-0.3567, -0.7847, -0.01387), (-0.3961, -0.7926, -0.07372), (-0.3754, -0.7884, -0.05968), (-0.3615, -0.7857, -0.03866), (-0.4199, -0.8033, -0.07865), (-0.3548, -0.8033, -0.01387), (-0.395, -0.8033, -0.07372), (-0.3739, -0.8033, -0.05968), (-0.3598, -0.8033, -0.03866), (-0.4205, -0.8092, -0.07865), (-0.3567, -0.8219, -0.01387), (-0.3961, -0.814, -0.07372), (-0.3754, -0.8182, -0.05968), (-0.3615, -0.8209, -0.03866), (-0.4222, -0.8148, -0.07865), (-0.3621, -0.8397, -0.01387), (-0.3992, -0.8244, -0.07372), (-0.3797, -0.8325, -0.05968), (-0.3667, -0.8379, -0.03866), (-0.425, -0.8201, -0.07865), (-0.3709, -0.8562, -0.01387), (-0.4043, -0.8339, -0.07372), (-0.3867, -0.8456, -0.05968), (-0.375, -0.8535, -0.03866), (-0.4288, -0.8246, -0.07865), (-0.3827, -0.8707, -0.01387), (-0.4111, -0.8422, -0.07372), (-0.3962, -0.8572, -0.05968), (-0.3862, -0.8671, -0.03866), (-0.4333, -0.8284, -0.07865), (-0.3972, -0.8825, -0.01387), (-0.4195, -0.8491, -0.07372), (-0.4078, -0.8666, -0.05968), (-0.3999, -0.8784, -0.03866), (-0.4385, -0.8312, -0.07865), (-0.4136, -0.8913, -0.01387), (-0.429, -0.8542, -0.07372), (-0.4209, -0.8737, -0.05968), (-0.4155, -0.8867, -0.03866), (-0.4442, -0.8329, -0.07865), (-0.4315, -0.8967, -0.01387), (-0.4393, -0.8573, -0.07372), (-0.4352, -0.878, -0.05968), (-0.4325, -0.8919, -0.03866), (-0.4501, -0.8335, -0.07865), (-0.4501, -0.8986, -0.01387), (-0.4501, -0.8584, -0.07372), (-0.4501, -0.8795, -0.05968), (-0.4501, -0.8936, -0.03866), (-0.456, -0.8329, -0.07865), (-0.4687, -0.8967, -0.01387), (-0.4608, -0.8573, -0.07372), (-0.465, -0.878, -0.05968), (-0.4677, -0.8919, -0.03866), (-0.4616, -0.8312, -0.07865), (-0.4865, -0.8913, -0.01387), (-0.4712, -0.8542, -0.07372), (-0.4792, -0.8737, -0.05968), (-0.4846, -0.8867, -0.03866), (-0.4668, -0.8284, -0.07865), (-0.503, -0.8825, -0.01387), (-0.4807, -0.8491, -0.07372), (-0.4924, -0.8666, -0.05968), (-0.5003, -0.8784, -0.03866), (-0.4714, -0.8246, -0.07865), (-0.5174, -0.8707, -0.01387), (-0.489, -0.8422, -0.07372), (-0.504, -0.8572, -0.05968), (-0.5139, -0.8671, -0.03866), (-0.4752, -0.8201, -0.07865), (-0.5293, -0.8562, -0.01387), (-0.4959, -0.8339, -0.07372), (-0.5134, -0.8456, -0.05968), (-0.5252, -0.8535, -0.03866), (-0.4779, -0.8148, -0.07865), (-0.5381, -0.8397, -0.01387), (-0.501, -0.8244, -0.07372), (-0.5205, -0.8325, -0.05968), (-0.5335, -0.8379, -0.03866), (-0.4797, -0.8092, -0.07865), (-0.5435, -0.8219, -0.01387), (-0.5041, -0.814, -0.07372), (-0.5248, -0.8182, -0.05968), (-0.5387, -0.8209, -0.03866), (-0.4802, -0.8033, -0.07865), (-0.5453, -0.8033, -0.01387), (-0.5052, -0.8033, -0.07372), (-0.5263, -0.8033, -0.05968), (-0.5404, -0.8033, -0.03866), (-0.4797, -0.7974, -0.07865), (-0.5435, -0.7847, -0.01387), (-0.5041, -0.7926, -0.07372), (-0.5248, -0.7884, -0.05968), (-0.5387, -0.7857, -0.03866), (-0.4779, -0.7918, -0.07865), (-0.5381, -0.7668, -0.01387), (-0.501, -0.7822, -0.07372), (-0.5205, -0.7741, -0.05968), (-0.5335, -0.7687, -0.03866), (-0.4752, -0.7865, -0.07865), (-0.5293, -0.7504, -0.01387), (-0.4959, -0.7727, -0.07372), (-0.5134, -0.761, -0.05968), (-0.5252, -0.7531, -0.03866), (-0.4714, -0.782, -0.07865), (-0.5174, -0.7359, -0.01387), (-0.489, -0.7644, -0.07372), (-0.504, -0.7494, -0.05968), (-0.5139, -0.7394, -0.03866), (-0.4668, -0.7782, -0.07865), (-0.503, -0.7241, -0.01387), (-0.4807, -0.7575, -0.07372), (-0.4924, -0.7399, -0.05968), (-0.5003, -0.7282, -0.03866), (-0.4616, -0.7754, -0.07865), (-0.4865, -0.7153, -0.01387), (-0.4712, -0.7524, -0.07372), (-0.4792, -0.7329, -0.05968), (-0.4846, -0.7199, -0.03866), (-0.456, -0.7737, -0.07865), (-0.4687, -0.7099, -0.01387), (-0.4608, -0.7493, -0.07372), (-0.465, -0.7286, -0.05968), (-0.4677, -0.7147, -0.03866)], [], [(188, 31, 0, 33), (43, 2, 3, 48), (48, 3, 4, 53), (53, 4, 5, 58), (58, 5, 6, 63), (63, 6, 7, 68), (68, 7, 8, 73), (73, 8, 9, 78), (78, 9, 10, 83), (83, 10, 11, 88), (88, 11, 12, 93), (93, 12, 13, 98), (98, 13, 14, 103), (103, 14, 15, 108), (108, 15, 16, 113), (113, 16, 17, 118), (118, 17, 18, 123), (123, 18, 19, 128), (128, 19, 20, 133), (133, 20, 21, 138), (138, 21, 22, 143), (143, 22, 23, 148), (148, 23, 24, 153), (153, 24, 25, 158), (158, 25, 26, 163), (163, 26, 27, 168), (168, 27, 28, 173), (173, 28, 29, 178), (178, 29, 30, 183), (183, 30, 31, 188), (1, 0, 31, 30, 29, 28, 27, 26, 25, 24, 23, 22, 21, 20, 19, 18, 17, 16, 15, 14, 13, 12, 11, 10, 9, 8, 7, 6, 5, 4, 3, 2), (38, 1, 2, 43), (33, 0, 1, 38), (33, 38, 41, 36), (36, 41, 40, 35), (35, 40, 39, 34), (34, 39, 37, 32), (38, 43, 46, 41), (41, 46, 45, 40), (40, 45, 44, 39), (39, 44, 42, 37), (43, 48, 51, 46), (46, 51, 50, 45), (45, 50, 49, 44), (44, 49, 47, 42), (48, 53, 56, 51), (51, 56, 55, 50), (50, 55, 54, 49), (49, 54, 52, 47), (53, 58, 61, 56), (56, 61, 60, 55), (55, 60, 59, 54), (54, 59, 57, 52), (58, 63, 66, 61), (61, 66, 65, 60), (60, 65, 64, 59), (59, 64, 62, 57), (63, 68, 71, 66), (66, 71, 70, 65), (65, 70, 69, 64), (64, 69, 67, 62), (68, 73, 76, 71), (71, 76, 75, 70), (70, 75, 74, 69), (69, 74, 72, 67), (73, 78, 81, 76), (76, 81, 80, 75), (75, 80, 79, 74), (74, 79, 77, 72), (78, 83, 86, 81), (81, 86, 85, 80), (80, 85, 84, 79), (79, 84, 82, 77), (83, 88, 91, 86), (86, 91, 90, 85), (85, 90, 89, 84), (84, 89, 87, 82), (88, 93, 96, 91), (91, 96, 95, 90), (90, 95, 94, 89), (89, 94, 92, 87), (93, 98, 101, 96), (96, 101, 100, 95), (95, 100, 99, 94), (94, 99, 97, 92), (98, 103, 106, 101), (101, 106, 105, 100), (100, 105, 104, 99), (99, 104, 102, 97), (103, 108, 111, 106), (106, 111, 110, 105), (105, 110, 109, 104), (104, 109, 107, 102), (108, 113, 116, 111), (111, 116, 115, 110), (110, 115, 114, 109), (109, 114, 112, 107), (113, 118, 121, 116), (116, 121, 120, 115), (115, 120, 119, 114), (114, 119, 117, 112), (118, 123, 126, 121), (121, 126, 125, 120), (120, 125, 124, 119), (119, 124, 122, 117), (123, 128, 131, 126), (126, 131, 130, 125), (125, 130, 129, 124), (124, 129, 127, 122), (128, 133, 136, 131), (131, 136, 135, 130), (130, 135, 134, 129), (129, 134, 132, 127), (133, 138, 141, 136), (136, 141, 140, 135), (135, 140, 139, 134), (134, 139, 137, 132), (138, 143, 146, 141), (141, 146, 145, 140), (140, 145, 144, 139), (139, 144, 142, 137), (143, 148, 151, 146), (146, 151, 150, 145), (145, 150, 149, 144), (144, 149, 147, 142), (148, 153, 156, 151), (151, 156, 155, 150), (150, 155, 154, 149), (149, 154, 152, 147), (153, 158, 161, 156), (156, 161, 160, 155), (155, 160, 159, 154), (154, 159, 157, 152), (158, 163, 166, 161), (161, 166, 165, 160), (160, 165, 164, 159), (159, 164, 162, 157), (163, 168, 171, 166), (166, 171, 170, 165), (165, 170, 169, 164), (164, 169, 167, 162), (168, 173, 176, 171), (171, 176, 175, 170), (170, 175, 174, 169), (169, 174, 172, 167), (173, 178, 181, 176), (176, 181, 180, 175), (175, 180, 179, 174), (174, 179, 177, 172), (178, 183, 186, 181), (181, 186, 185, 180), (180, 185, 184, 179), (179, 184, 182, 177), (183, 188, 191, 186), (186, 191, 190, 185), (185, 190, 189, 184), (184, 189, 187, 182), (188, 33, 36, 191), (191, 36, 35, 190), (190, 35, 34, 189), (189, 34, 32, 187), (32, 37, 42, 47, 52, 57, 62, 67, 72, 77, 82, 87, 92, 97, 102, 107, 112, 117, 122, 127, 132, 137, 142, 147, 152, 157, 162, 167, 172, 177, 182, 187)])
_uv = me_cylinder_007.uv_layers.new(name='UVMap')
_uv.uv.foreach_set('vector', [0.03125, 0.5882, 0.03125, 1.0, 0.0, 1.0, 0.0, 0.5882, 0.9375, 0.5882, 0.9375, 1.0, 0.9062, 1.0, 0.9062, 0.5882, 0.9062, 0.5882, 0.9062, 1.0, 0.875, 1.0, 0.875, 0.5882, 0.875, 0.5882, 0.875, 1.0, 0.8438, 1.0, 0.8438, 0.5882, 0.8438, 0.5882, 0.8438, 1.0, 0.8125, 1.0, 0.8125, 0.5882, 0.8125, 0.5882, 0.8125, 1.0, 0.7812, 1.0, 0.7812, 0.5882, 0.7812, 0.5882, 0.7812, 1.0, 0.75, 1.0, 0.75, 0.5882, 0.75, 0.5882, 0.75, 1.0, 0.7188, 1.0, 0.7188, 0.5882, 0.7188, 0.5882, 0.7188, 1.0, 0.6875, 1.0, 0.6875, 0.5882, 0.6875, 0.5882, 0.6875, 1.0, 0.6562, 1.0, 0.6562, 0.5882, 0.6562, 0.5882, 0.6562, 1.0, 0.625, 1.0, 0.625, 0.5882, 0.625, 0.5882, 0.625, 1.0, 0.5938, 1.0, 0.5938, 0.5882, 0.5938, 0.5882, 0.5938, 1.0, 0.5625, 1.0, 0.5625, 0.5882, 0.5625, 0.5882, 0.5625, 1.0, 0.5312, 1.0, 0.5312, 0.5882, 0.5312, 0.5882, 0.5312, 1.0, 0.5, 1.0, 0.5, 0.5882, 0.5, 0.5882, 0.5, 1.0, 0.4688, 1.0, 0.4688, 0.5882, 0.4688, 0.5882, 0.4688, 1.0, 0.4375, 1.0, 0.4375, 0.5882, 0.4375, 0.5882, 0.4375, 1.0, 0.4062, 1.0, 0.4062, 0.5882, 0.4063, 0.5882, 0.4062, 1.0, 0.375, 1.0, 0.375, 0.5882, 0.375, 0.5882, 0.375, 1.0, 0.3438, 1.0, 0.3438, 0.5882, 0.3438, 0.5882, 0.3438, 1.0, 0.3125, 1.0, 0.3125, 0.5882, 0.3125, 0.5882, 0.3125, 1.0, 0.2812, 1.0, 0.2812, 0.5882, 0.2812, 0.5882, 0.2812, 1.0, 0.25, 1.0, 0.25, 0.5882, 0.25, 0.5882, 0.25, 1.0, 0.2188, 1.0, 0.2188, 0.5882, 0.2188, 0.5882, 0.2188, 1.0, 0.1875, 1.0, 0.1875, 0.5882, 0.1875, 0.5882, 0.1875, 1.0, 0.1562, 1.0, 0.1562, 0.5882, 0.1562, 0.5882, 0.1562, 1.0, 0.125, 1.0, 0.125, 0.5882, 0.125, 0.5882, 0.125, 1.0, 0.09375, 1.0, 0.09375, 0.5882, 0.09375, 0.5882, 0.09375, 1.0, 0.0625, 1.0, 0.0625, 0.5882, 0.0625, 0.5882, 0.0625, 1.0, 0.03125, 1.0, 0.03125, 0.5882, 0.2968, 0.4854, 0.25, 0.49, 0.2032, 0.4854, 0.1582, 0.4717, 0.1167, 0.4496, 0.08029, 0.4197, 0.05045, 0.3833, 0.02827, 0.3418, 0.01461, 0.2968, 0.01, 0.25, 0.01461, 0.2032, 0.02827, 0.1582, 0.05045, 0.1167, 0.08029, 0.08029, 0.1167, 0.05045, 0.1582, 0.02827, 0.2032, 0.01461, 0.25, 0.01, 0.2968, 0.01461, 0.3418, 0.02827, 0.3833, 0.05045, 0.4197, 0.08029, 0.4496, 0.1167, 0.4717, 0.1582, 0.4854, 0.2032, 0.49, 0.25, 0.4854, 0.2968, 0.4717, 0.3418, 0.4496, 0.3833, 0.4197, 0.4197, 0.3833, 0.4496, 0.3418, 0.4717, 0.9688, 0.5882, 0.9688, 1.0, 0.9375, 1.0, 0.9375, 0.5882, 1.0, 0.5882, 1.0, 1.0, 0.9688, 1.0, 0.9688, 0.5882, 1.0, 0.5882, 0.9688, 0.5882, 0.9696, 0.5545, 0.9992, 0.5545, 0.9992, 0.5545, 0.9696, 0.5545, 0.9719, 0.5, 0.9969, 0.5, 0.7547, 0.4895, 0.7921, 0.4859, 0.7771, 0.3861, 0.75, 0.3887, 0.75, 0.3887, 0.7771, 0.3861, 0.7648, 0.3245, 0.75, 0.326, 0.9688, 0.5882, 0.9375, 0.5882, 0.9383, 0.5545, 0.9679, 0.5545, 0.9679, 0.5545, 0.9383, 0.5545, 0.9406, 0.5, 0.9656, 0.5, 0.8013, 0.484, 0.8373, 0.4731, 0.8031, 0.3782, 0.7771, 0.3861, 0.7771, 0.3861, 0.8031, 0.3782, 0.7791, 0.3202, 0.7648, 0.3245, 0.9375, 0.5882, 0.9062, 0.5882, 0.9071, 0.5545, 0.9367, 0.5545, 0.9367, 0.5545, 0.9071, 0.5545, 0.9094, 0.5, 0.9344, 0.5, 0.846, 0.4695, 0.8792, 0.4518, 0.8271, 0.3654, 0.8031, 0.3782, 0.8031, 0.3782, 0.8271, 0.3654, 0.7922, 0.3132, 0.7791, 0.3202, 0.9062, 0.5882, 0.875, 0.5882, 0.8758, 0.5545, 0.9054, 0.5545, 0.9054, 0.5545, 0.8758, 0.5545, 0.8781, 0.5, 0.9031, 0.5, 0.887, 0.4466, 0.9161, 0.4227, 0.8481, 0.3481, 0.8271, 0.3654, 0.8271, 0.3654, 0.8481, 0.3481, 0.8037, 0.3037, 0.7922, 0.3132, 0.875, 0.5882, 0.8438, 0.5882, 0.8446, 0.5545, 0.8742, 0.5545, 0.8742, 0.5545, 0.8446, 0.5545, 0.8469, 0.5, 0.8719, 0.5, 0.9227, 0.4161, 0.9466, 0.387, 0.8654, 0.3271, 0.8481, 0.3481, 0.8481, 0.3481, 0.8654, 0.3271, 0.8132, 0.2922, 0.8037, 0.3037, 0.8438, 0.5882, 0.8125, 0.5882, 0.8133, 0.5545, 0.8429, 0.5545, 0.8429, 0.5545, 0.8133, 0.5545, 0.8156, 0.5, 0.8406, 0.5, 0.9518, 0.3792, 0.9695, 0.346, 0.8782, 0.3031, 0.8654, 0.3271, 0.8654, 0.3271, 0.8782, 0.3031, 0.8202, 0.2791, 0.8132, 0.2922, 0.8125, 0.5882, 0.7812, 0.5882, 0.7821, 0.5545, 0.8117, 0.5545, 0.8117, 0.5545, 0.7821, 0.5545, 0.7844, 0.5, 0.8094, 0.5, 0.9731, 0.3373, 0.984, 0.3013, 0.8861, 0.2771, 0.8782, 0.3031, 0.8782, 0.3031, 0.8861, 0.2771, 0.8245, 0.2648, 0.8202, 0.2791, 0.7812, 0.5882, 0.75, 0.5882, 0.7508, 0.5545, 0.7804, 0.5545, 0.7804, 0.5545, 0.7508, 0.5545, 0.7531, 0.5, 0.7781, 0.5, 0.9858, 0.2921, 0.9895, 0.2547, 0.8887, 0.25, 0.8861, 0.2771, 0.8861, 0.2771, 0.8887, 0.25, 0.826, 0.25, 0.8245, 0.2648, 0.75, 0.5882, 0.7188, 0.5882, 0.7196, 0.5545, 0.7492, 0.5545, 0.7492, 0.5545, 0.7196, 0.5545, 0.7219, 0.5, 0.7469, 0.5, 0.9895, 0.2453, 0.9859, 0.2079, 0.8861, 0.2229, 0.8887, 0.25, 0.8887, 0.25, 0.8861, 0.2229, 0.8245, 0.2352, 0.826, 0.25, 0.7188, 0.5882, 0.6875, 0.5882, 0.6883, 0.5545, 0.7179, 0.5545, 0.7179, 0.5545, 0.6883, 0.5545, 0.6906, 0.5, 0.7156, 0.5, 0.984, 0.1987, 0.9731, 0.1627, 0.8782, 0.1969, 0.8861, 0.2229, 0.8861, 0.2229, 0.8782, 0.1969, 0.8202, 0.2209, 0.8245, 0.2352, 0.6875, 0.5882, 0.6562, 0.5882, 0.6571, 0.5545, 0.6867, 0.5545, 0.6867, 0.5545, 0.6571, 0.5545, 0.6594, 0.5, 0.6844, 0.5, 0.9695, 0.154, 0.9518, 0.1208, 0.8654, 0.1729, 0.8782, 0.1969, 0.8782, 0.1969, 0.8654, 0.1729, 0.8132, 0.2078, 0.8202, 0.2209, 0.6562, 0.5882, 0.625, 0.5882, 0.6258, 0.5545, 0.6554, 0.5545, 0.6554, 0.5545, 0.6258, 0.5545, 0.6281, 0.5, 0.6531, 0.5, 0.9466, 0.113, 0.9227, 0.08393, 0.8481, 0.1519, 0.8654, 0.1729, 0.8654, 0.1729, 0.8481, 0.1519, 0.8037, 0.1963, 0.8132, 0.2078, 0.625, 0.5882, 0.5938, 0.5882, 0.5946, 0.5545, 0.6242, 0.5545, 0.6242, 0.5545, 0.5946, 0.5545, 0.5969, 0.5, 0.6219, 0.5, 0.9161, 0.07731, 0.887, 0.05343, 0.8271, 0.1346, 0.8481, 0.1519, 0.8481, 0.1519, 0.8271, 0.1346, 0.7922, 0.1868, 0.8037, 0.1963, 0.5938, 0.5882, 0.5625, 0.5882, 0.5633, 0.5545, 0.5929, 0.5545, 0.5929, 0.5545, 0.5633, 0.5545, 0.5656, 0.5, 0.5906, 0.5, 0.8792, 0.04823, 0.846, 0.03049, 0.8031, 0.1218, 0.8271, 0.1346, 0.8271, 0.1346, 0.8031, 0.1218, 0.7791, 0.1798, 0.7922, 0.1868, 0.5625, 0.5882, 0.5312, 0.5882, 0.5321, 0.5545, 0.5617, 0.5545, 0.5617, 0.5545, 0.5321, 0.5545, 0.5344, 0.5, 0.5594, 0.5, 0.8373, 0.0269, 0.8013, 0.01598, 0.7771, 0.1139, 0.8031, 0.1218, 0.8031, 0.1218, 0.7771, 0.1139, 0.7648, 0.1755, 0.7791, 0.1798, 0.5312, 0.5882, 0.5, 0.5882, 0.5008, 0.5545, 0.5304, 0.5545, 0.5304, 0.5545, 0.5008, 0.5545, 0.5031, 0.5, 0.5281, 0.5, 0.7921, 0.01415, 0.7547, 0.01046, 0.75, 0.1113, 0.7771, 0.1139, 0.7771, 0.1139, 0.75, 0.1113, 0.75, 0.174, 0.7648, 0.1755, 0.5, 0.5882, 0.4688, 0.5882, 0.4696, 0.5545, 0.4992, 0.5545, 0.4992, 0.5545, 0.4696, 0.5545, 0.4719, 0.5, 0.4969, 0.5, 0.7453, 0.01046, 0.7079, 0.01415, 0.7229, 0.1139, 0.75, 0.1113, 0.75, 0.1113, 0.7229, 0.1139, 0.7352, 0.1755, 0.75, 0.174, 0.4688, 0.5882, 0.4375, 0.5882, 0.4383, 0.5545, 0.4679, 0.5545, 0.4679, 0.5545, 0.4383, 0.5545, 0.4406, 0.5, 0.4656, 0.5, 0.6987, 0.01598, 0.6627, 0.0269, 0.6969, 0.1218, 0.7229, 0.1139, 0.7229, 0.1139, 0.6969, 0.1218, 0.7209, 0.1798, 0.7352, 0.1755, 0.4375, 0.5882, 0.4062, 0.5882, 0.4071, 0.5545, 0.4367, 0.5545, 0.4367, 0.5545, 0.4071, 0.5545, 0.4094, 0.5, 0.4344, 0.5, 0.654, 0.03049, 0.6208, 0.04823, 0.6729, 0.1346, 0.6969, 0.1218, 0.6969, 0.1218, 0.6729, 0.1346, 0.7078, 0.1868, 0.7209, 0.1798, 0.4063, 0.5882, 0.375, 0.5882, 0.3758, 0.5545, 0.4054, 0.5545, 0.4054, 0.5545, 0.3758, 0.5545, 0.3781, 0.5, 0.4031, 0.5, 0.613, 0.05343, 0.5839, 0.07731, 0.6519, 0.1519, 0.6729, 0.1346, 0.6729, 0.1346, 0.6519, 0.1519, 0.6963, 0.1963, 0.7078, 0.1868, 0.375, 0.5882, 0.3438, 0.5882, 0.3446, 0.5545, 0.3742, 0.5545, 0.3742, 0.5545, 0.3446, 0.5545, 0.3469, 0.5, 0.3719, 0.5, 0.5773, 0.08393, 0.5534, 0.113, 0.6346, 0.1729, 0.6519, 0.1519, 0.6519, 0.1519, 0.6346, 0.1729, 0.6868, 0.2078, 0.6963, 0.1963, 0.3438, 0.5882, 0.3125, 0.5882, 0.3133, 0.5545, 0.3429, 0.5545, 0.3429, 0.5545, 0.3133, 0.5545, 0.3156, 0.5, 0.3406, 0.5, 0.5482, 0.1208, 0.5305, 0.154, 0.6218, 0.1969, 0.6346, 0.1729, 0.6346, 0.1729, 0.6218, 0.1969, 0.6798, 0.2209, 0.6868, 0.2078, 0.3125, 0.5882, 0.2812, 0.5882, 0.2821, 0.5545, 0.3117, 0.5545, 0.3117, 0.5545, 0.2821, 0.5545, 0.2844, 0.5, 0.3094, 0.5, 0.5269, 0.1627, 0.516, 0.1987, 0.6139, 0.2229, 0.6218, 0.1969, 0.6218, 0.1969, 0.6139, 0.2229, 0.6755, 0.2352, 0.6798, 0.2209, 0.2812, 0.5882, 0.25, 0.5882, 0.2508, 0.5545, 0.2804, 0.5545, 0.2804, 0.5545, 0.2508, 0.5545, 0.2531, 0.5, 0.2781, 0.5, 0.5141, 0.2079, 0.5105, 0.2453, 0.6113, 0.25, 0.6139, 0.2229, 0.6139, 0.2229, 0.6113, 0.25, 0.674, 0.25, 0.6755, 0.2352, 0.25, 0.5882, 0.2188, 0.5882, 0.2196, 0.5545, 0.2492, 0.5545, 0.2492, 0.5545, 0.2196, 0.5545, 0.2219, 0.5, 0.2469, 0.5, 0.5105, 0.2547, 0.5142, 0.2921, 0.6139, 0.2771, 0.6113, 0.25, 0.6113, 0.25, 0.6139, 0.2771, 0.6755, 0.2648, 0.674, 0.25, 0.2188, 0.5882, 0.1875, 0.5882, 0.1883, 0.5545, 0.2179, 0.5545, 0.2179, 0.5545, 0.1883, 0.5545, 0.1906, 0.5, 0.2156, 0.5, 0.516, 0.3013, 0.5269, 0.3373, 0.6218, 0.3031, 0.6139, 0.2771, 0.6139, 0.2771, 0.6218, 0.3031, 0.6798, 0.2791, 0.6755, 0.2648, 0.1875, 0.5882, 0.1562, 0.5882, 0.1571, 0.5545, 0.1867, 0.5545, 0.1867, 0.5545, 0.1571, 0.5545, 0.1594, 0.5, 0.1844, 0.5, 0.5305, 0.346, 0.5482, 0.3792, 0.6346, 0.3271, 0.6218, 0.3031, 0.6218, 0.3031, 0.6346, 0.3271, 0.6868, 0.2922, 0.6798, 0.2791, 0.1562, 0.5882, 0.125, 0.5882, 0.1258, 0.5545, 0.1554, 0.5545, 0.1554, 0.5545, 0.1258, 0.5545, 0.1281, 0.5, 0.1531, 0.5, 0.5534, 0.387, 0.5773, 0.4161, 0.6519, 0.3481, 0.6346, 0.3271, 0.6346, 0.3271, 0.6519, 0.3481, 0.6963, 0.3037, 0.6868, 0.2922, 0.125, 0.5882, 0.09375, 0.5882, 0.09456, 0.5545, 0.1242, 0.5545, 0.1242, 0.5545, 0.09456, 0.5545, 0.09688, 0.5, 0.1219, 0.5, 0.5839, 0.4227, 0.613, 0.4466, 0.6729, 0.3654, 0.6519, 0.3481, 0.6519, 0.3481, 0.6729, 0.3654, 0.7078, 0.3132, 0.6963, 0.3037, 0.09375, 0.5882, 0.0625, 0.5882, 0.06331, 0.5545, 0.09294, 0.5545, 0.09294, 0.5545, 0.06331, 0.5545, 0.06563, 0.5, 0.09062, 0.5, 0.6208, 0.4518, 0.654, 0.4695, 0.6969, 0.3782, 0.6729, 0.3654, 0.6729, 0.3654, 0.6969, 0.3782, 0.7209, 0.3202, 0.7078, 0.3132, 0.0625, 0.5882, 0.03125, 0.5882, 0.03206, 0.5545, 0.06169, 0.5545, 0.06169, 0.5545, 0.03206, 0.5545, 0.03438, 0.5, 0.05937, 0.5, 0.6627, 0.4731, 0.6987, 0.484, 0.7229, 0.3861, 0.6969, 0.3782, 0.6969, 0.3782, 0.7229, 0.3861, 0.7352, 0.3245, 0.7209, 0.3202, 0.03125, 0.5882, 0.0, 0.5882, 0.0008128, 0.5545, 0.03044, 0.5545, 0.03044, 0.5545, 0.0008128, 0.5545, 0.003128, 0.5, 0.02812, 0.5, 0.7079, 0.4859, 0.7453, 0.4895, 0.75, 0.3887, 0.7229, 0.3861, 0.7229, 0.3861, 0.75, 0.3887, 0.75, 0.326, 0.7352, 0.3245, 0.75, 0.326, 0.7648, 0.3245, 0.7791, 0.3202, 0.7922, 0.3132, 0.8037, 0.3037, 0.8132, 0.2922, 0.8202, 0.2791, 0.8245, 0.2648, 0.826, 0.25, 0.8245, 0.2352, 0.8202, 0.2209, 0.8132, 0.2078, 0.8037, 0.1963, 0.7922, 0.1868, 0.7791, 0.1798, 0.7648, 0.1755, 0.75, 0.174, 0.7352, 0.1755, 0.7209, 0.1798, 0.7078, 0.1868, 0.6963, 0.1963, 0.6868, 0.2078, 0.6798, 0.2209, 0.6755, 0.2352, 0.674, 0.25, 0.6755, 0.2648, 0.6798, 0.2791, 0.6868, 0.2922, 0.6963, 0.3037, 0.7078, 0.3132, 0.7209, 0.3202, 0.7352, 0.3245])
me_cylinder_007.materials.append(mat_hinter_button_001)
me_cylinder_007.use_remesh_fix_poles = True
me_cylinder_007.use_remesh_preserve_attributes = False
me_cylinder_007.use_mirror_vertex_groups = False
me_cylinder_007.update()
me_cube_004 = bpy.data.meshes.new('Cube.004')
me_cube_004.from_pydata([(-0.8581, -0.9388, -2.1), (-0.9676, -0.8385, -2.056), (-0.9, -0.9312, -2.097), (-0.9355, -0.9095, -2.087), (-0.9593, -0.8769, -2.073), (-0.9676, -0.9323, -1.841), (-0.8581, -1.033, -1.885), (-0.9593, -0.9707, -1.858), (-0.9355, -1.003, -1.872), (-0.9, -1.025, -1.882), (-0.9676, 0.794, -1.344), (-0.8581, 0.8944, -1.301), (-0.9593, 0.8324, -1.328), (-0.9355, 0.865, -1.314), (-0.9, 0.8867, -1.304), (-0.8581, 0.8005, -1.086), (-0.9676, 0.7002, -1.129), (-0.9, 0.7929, -1.089), (-0.9355, 0.7711, -1.098), (-0.9593, 0.7386, -1.113), (0.3552, -0.8385, -2.056), (0.2457, -0.9388, -2.1), (0.3469, -0.8769, -2.073), (0.3232, -0.9095, -2.087), (0.2876, -0.9312, -2.097), (0.2457, -1.033, -1.885), (0.3552, -0.9323, -1.841), (0.2876, -1.025, -1.882), (0.3232, -1.003, -1.872), (0.3469, -0.9707, -1.858), (0.2457, 0.8944, -1.301), (0.3552, 0.794, -1.344), (0.2876, 0.8867, -1.304), (0.3232, 0.865, -1.314), (0.3469, 0.8324, -1.328), (0.3552, 0.7002, -1.129), (0.2457, 0.8005, -1.086), (0.3469, 0.7386, -1.113), (0.3232, 0.7711, -1.098), (0.2876, 0.7929, -1.089), (0.3552, -0.02562, -1.702), (0.3552, -0.1195, -1.487)], [], [(21, 25, 6, 0), (40, 41, 26, 20), (35, 37, 38, 39, 36, 15, 17, 18, 19, 16, 5, 7, 8, 9, 6, 25, 27, 28, 29, 26, 41), (1, 5, 16, 10), (11, 15, 36, 30), (0, 6, 9, 2), (2, 9, 8, 3), (3, 8, 7, 4), (4, 7, 5, 1), (15, 11, 14, 17), (17, 14, 13, 18), (18, 13, 12, 19), (19, 12, 10, 16), (35, 31, 34, 37), (37, 34, 33, 38), (38, 33, 32, 39), (39, 32, 30, 36), (25, 21, 24, 27), (27, 24, 23, 28), (28, 23, 22, 29), (29, 22, 20, 26), (10, 12, 13, 14, 11, 30, 32, 33, 34, 31, 40, 20, 22, 23, 24, 21, 0, 2, 3, 4, 1), (31, 35, 41, 40)])
_uv = me_cube_004.uv_layers.new(name='UVMap')
_uv.uv.foreach_set('vector', [0.375, 0.7637, 0.625, 0.7637, 0.625, 0.9863, 0.375, 0.9863, 0.375, 0.6255, 0.625, 0.6255, 0.625, 0.7363, 0.375, 0.7363, 0.625, 0.5137, 0.6253, 0.5084, 0.6263, 0.5013, 0.6278, 0.4947, 0.6387, 0.5, 0.8613, 0.5, 0.7055, 0.3393, 0.707, 0.3347, 0.708, 0.3305, 0.875, 0.5137, 0.875, 0.7363, 0.874, 0.7416, 0.871, 0.746, 0.8666, 0.749, 0.8613, 0.75, 0.6387, 0.75, 0.6278, 0.7553, 0.6263, 0.7487, 0.6253, 0.7416, 0.625, 0.7363, 0.625, 0.6255, 0.375, 0.01369, 0.625, 0.01369, 0.625, 0.2363, 0.375, 0.2363, 0.375, 0.2637, 0.625, 0.2637, 0.625, 0.4863, 0.375, 0.4863, 0.375, 0.9863, 0.625, 0.9863, 0.625, 0.9916, 0.375, 0.9916, 0.375, 0.9916, 0.625, 0.9916, 0.625, 1.0, 0.375, 1.0, 0.375, 0.0, 0.625, 0.0, 0.625, 0.008449, 0.375, 0.008449, 0.375, 0.008449, 0.625, 0.008449, 0.625, 0.01369, 0.375, 0.01369, 0.625, 0.2637, 0.375, 0.2637, 0.2945, 0.3393, 0.7055, 0.3393, 0.7055, 0.3393, 0.2945, 0.3393, 0.293, 0.3347, 0.707, 0.3347, 0.707, 0.3347, 0.293, 0.3347, 0.292, 0.3305, 0.708, 0.3305, 0.708, 0.3305, 0.292, 0.3305, 0.375, 0.2363, 0.625, 0.2363, 0.625, 0.5137, 0.375, 0.5137, 0.3747, 0.5084, 0.6253, 0.5084, 0.6253, 0.5084, 0.3747, 0.5084, 0.3737, 0.5013, 0.6263, 0.5013, 0.6263, 0.5013, 0.3737, 0.5013, 0.3722, 0.4947, 0.6278, 0.4947, 0.6278, 0.4947, 0.3722, 0.4947, 0.375, 0.4863, 0.625, 0.4863, 0.625, 0.7637, 0.375, 0.7637, 0.3722, 0.7553, 0.6278, 0.7553, 0.6278, 0.7553, 0.3722, 0.7553, 0.3737, 0.7487, 0.6263, 0.7487, 0.6263, 0.7487, 0.3737, 0.7487, 0.3747, 0.7416, 0.6253, 0.7416, 0.6253, 0.7416, 0.3747, 0.7416, 0.375, 0.7363, 0.625, 0.7363, 0.125, 0.5137, 0.292, 0.3305, 0.293, 0.3347, 0.2945, 0.3393, 0.1387, 0.5, 0.3613, 0.5, 0.3722, 0.4947, 0.3737, 0.5013, 0.3747, 0.5084, 0.375, 0.5137, 0.375, 0.6255, 0.375, 0.7363, 0.3747, 0.7416, 0.3737, 0.7487, 0.3722, 0.7553, 0.3613, 0.75, 0.1387, 0.75, 0.1334, 0.749, 0.129, 0.746, 0.126, 0.7416, 0.125, 0.7363, 0.375, 0.5137, 0.625, 0.5137, 0.625, 0.6255, 0.375, 0.6255])
me_cube_004.materials.append(mat_hinter_button_002)
me_cube_004.use_remesh_fix_poles = True
me_cube_004.use_remesh_preserve_attributes = False
me_cube_004.use_mirror_vertex_groups = False
me_cube_004.update()
me_cylinder_006 = bpy.data.meshes.new('Cylinder.006')
me_cylinder_006.from_pydata([(-0.4501, -0.708, 0.1333), (-0.4315, -0.7099, 0.1333), (-0.4136, -0.7153, 0.1333), (-0.3972, -0.7241, 0.1333), (-0.3827, -0.7359, 0.1333), (-0.3709, -0.7504, 0.1333), (-0.3621, -0.7668, 0.1333), (-0.3567, -0.7847, 0.1333), (-0.3548, -0.8033, 0.1333), (-0.3567, -0.8219, 0.1333), (-0.3621, -0.8397, 0.1333), (-0.3709, -0.8562, 0.1333), (-0.3827, -0.8707, 0.1333), (-0.3972, -0.8825, 0.1333), (-0.4136, -0.8913, 0.1333), (-0.4315, -0.8967, 0.1333), (-0.4501, -0.8986, 0.1333), (-0.4687, -0.8967, 0.1333), (-0.4865, -0.8913, 0.1333), (-0.503, -0.8825, 0.1333), (-0.5174, -0.8707, 0.1333), (-0.5293, -0.8562, 0.1333), (-0.5381, -0.8397, 0.1333), (-0.5435, -0.8219, 0.1333), (-0.5453, -0.8033, 0.1333), (-0.5435, -0.7847, 0.1333), (-0.5381, -0.7668, 0.1333), (-0.5293, -0.7504, 0.1333), (-0.5174, -0.7359, 0.1333), (-0.503, -0.7241, 0.1333), (-0.4865, -0.7153, 0.1333), (-0.4687, -0.7099, 0.1333), (-0.4501, -0.7731, -0.0782), (-0.4501, -0.708, -0.01342), (-0.4501, -0.7482, -0.07327), (-0.4501, -0.7271, -0.05923), (-0.4501, -0.713, -0.03821), (-0.4442, -0.7737, -0.0782), (-0.4315, -0.7099, -0.01342), (-0.4393, -0.7493, -0.07327), (-0.4352, -0.7286, -0.05923), (-0.4325, -0.7147, -0.03821), (-0.4385, -0.7754, -0.0782), (-0.4136, -0.7153, -0.01342), (-0.429, -0.7524, -0.07327), (-0.4209, -0.7329, -0.05923), (-0.4155, -0.7199, -0.03821), (-0.4333, -0.7782, -0.0782), (-0.3972, -0.7241, -0.01342), (-0.4195, -0.7575, -0.07327), (-0.4078, -0.7399, -0.05923), (-0.3999, -0.7282, -0.03821), (-0.4288, -0.782, -0.0782), (-0.3827, -0.7359, -0.01342), (-0.4111, -0.7644, -0.07327), (-0.3962, -0.7494, -0.05923), (-0.3862, -0.7394, -0.03821), (-0.425, -0.7865, -0.0782), (-0.3709, -0.7504, -0.01342), (-0.4043, -0.7727, -0.07327), (-0.3867, -0.761, -0.05923), (-0.375, -0.7531, -0.03821), (-0.4222, -0.7918, -0.0782), (-0.3621, -0.7668, -0.01342), (-0.3992, -0.7822, -0.07327), (-0.3797, -0.7741, -0.05923), (-0.3667, -0.7687, -0.03821), (-0.4205, -0.7974, -0.0782), (-0.3567, -0.7847, -0.01342), (-0.3961, -0.7926, -0.07327), (-0.3754, -0.7884, -0.05923), (-0.3615, -0.7857, -0.03821), (-0.4199, -0.8033, -0.0782), (-0.3548, -0.8033, -0.01342), (-0.395, -0.8033, -0.07327), (-0.3739, -0.8033, -0.05923), (-0.3598, -0.8033, -0.03821), (-0.4205, -0.8092, -0.0782), (-0.3567, -0.8219, -0.01342), (-0.3961, -0.814, -0.07327), (-0.3754, -0.8182, -0.05923), (-0.3615, -0.8209, -0.03821), (-0.4222, -0.8148, -0.0782), (-0.3621, -0.8397, -0.01342), (-0.3992, -0.8244, -0.07327), (-0.3797, -0.8325, -0.05923), (-0.3667, -0.8379, -0.03821), (-0.425, -0.8201, -0.0782), (-0.3709, -0.8562, -0.01342), (-0.4043, -0.8339, -0.07327), (-0.3867, -0.8456, -0.05923), (-0.375, -0.8535, -0.03821), (-0.4288, -0.8246, -0.0782), (-0.3827, -0.8707, -0.01342), (-0.4111, -0.8422, -0.07327), (-0.3962, -0.8572, -0.05923), (-0.3862, -0.8671, -0.03821), (-0.4333, -0.8284, -0.0782), (-0.3972, -0.8825, -0.01342), (-0.4195, -0.8491, -0.07327), (-0.4078, -0.8666, -0.05923), (-0.3999, -0.8784, -0.03821), (-0.4385, -0.8312, -0.0782), (-0.4136, -0.8913, -0.01342), (-0.429, -0.8542, -0.07327), (-0.4209, -0.8737, -0.05923), (-0.4155, -0.8867, -0.03821), (-0.4442, -0.8329, -0.0782), (-0.4315, -0.8967, -0.01342), (-0.4393, -0.8573, -0.07327), (-0.4352, -0.878, -0.05923), (-0.4325, -0.8919, -0.03821), (-0.4501, -0.8335, -0.0782), (-0.4501, -0.8986, -0.01342), (-0.4501, -0.8584, -0.07327), (-0.4501, -0.8795, -0.05923), (-0.4501, -0.8936, -0.03821), (-0.456, -0.8329, -0.0782), (-0.4687, -0.8967, -0.01342), (-0.4608, -0.8573, -0.07327), (-0.465, -0.878, -0.05923), (-0.4677, -0.8919, -0.03821), (-0.4616, -0.8312, -0.0782), (-0.4865, -0.8913, -0.01342), (-0.4712, -0.8542, -0.07327), (-0.4792, -0.8737, -0.05923), (-0.4846, -0.8867, -0.03821), (-0.4668, -0.8284, -0.0782), (-0.503, -0.8825, -0.01342), (-0.4807, -0.8491, -0.07327), (-0.4924, -0.8666, -0.05923), (-0.5003, -0.8784, -0.03821), (-0.4714, -0.8246, -0.0782), (-0.5174, -0.8707, -0.01342), (-0.489, -0.8422, -0.07327), (-0.504, -0.8572, -0.05923), (-0.5139, -0.8671, -0.03821), (-0.4752, -0.8201, -0.0782), (-0.5293, -0.8562, -0.01342), (-0.4959, -0.8339, -0.07327), (-0.5134, -0.8456, -0.05923), (-0.5252, -0.8535, -0.03821), (-0.4779, -0.8148, -0.0782), (-0.5381, -0.8397, -0.01342), (-0.501, -0.8244, -0.07327), (-0.5205, -0.8325, -0.05923), (-0.5335, -0.8379, -0.03821), (-0.4797, -0.8092, -0.0782), (-0.5435, -0.8219, -0.01342), (-0.5041, -0.814, -0.07327), (-0.5248, -0.8182, -0.05923), (-0.5387, -0.8209, -0.03821), (-0.4802, -0.8033, -0.0782), (-0.5453, -0.8033, -0.01342), (-0.5052, -0.8033, -0.07327), (-0.5263, -0.8033, -0.05923), (-0.5404, -0.8033, -0.03821), (-0.4797, -0.7974, -0.0782), (-0.5435, -0.7847, -0.01342), (-0.5041, -0.7926, -0.07327), (-0.5248, -0.7884, -0.05923), (-0.5387, -0.7857, -0.03821), (-0.4779, -0.7918, -0.0782), (-0.5381, -0.7668, -0.01342), (-0.501, -0.7822, -0.07327), (-0.5205, -0.7741, -0.05923), (-0.5335, -0.7687, -0.03821), (-0.4752, -0.7865, -0.0782), (-0.5293, -0.7504, -0.01342), (-0.4959, -0.7727, -0.07327), (-0.5134, -0.761, -0.05923), (-0.5252, -0.7531, -0.03821), (-0.4714, -0.782, -0.0782), (-0.5174, -0.7359, -0.01342), (-0.489, -0.7644, -0.07327), (-0.504, -0.7494, -0.05923), (-0.5139, -0.7394, -0.03821), (-0.4668, -0.7782, -0.0782), (-0.503, -0.7241, -0.01342), (-0.4807, -0.7575, -0.07327), (-0.4924, -0.7399, -0.05923), (-0.5003, -0.7282, -0.03821), (-0.4616, -0.7754, -0.0782), (-0.4865, -0.7153, -0.01342), (-0.4712, -0.7524, -0.07327), (-0.4792, -0.7329, -0.05923), (-0.4846, -0.7199, -0.03821), (-0.456, -0.7737, -0.0782), (-0.4687, -0.7099, -0.01342), (-0.4608, -0.7493, -0.07327), (-0.465, -0.7286, -0.05923), (-0.4677, -0.7147, -0.03821)], [], [(188, 31, 0, 33), (43, 2, 3, 48), (48, 3, 4, 53), (53, 4, 5, 58), (58, 5, 6, 63), (63, 6, 7, 68), (68, 7, 8, 73), (73, 8, 9, 78), (78, 9, 10, 83), (83, 10, 11, 88), (88, 11, 12, 93), (93, 12, 13, 98), (98, 13, 14, 103), (103, 14, 15, 108), (108, 15, 16, 113), (113, 16, 17, 118), (118, 17, 18, 123), (123, 18, 19, 128), (128, 19, 20, 133), (133, 20, 21, 138), (138, 21, 22, 143), (143, 22, 23, 148), (148, 23, 24, 153), (153, 24, 25, 158), (158, 25, 26, 163), (163, 26, 27, 168), (168, 27, 28, 173), (173, 28, 29, 178), (178, 29, 30, 183), (183, 30, 31, 188), (1, 0, 31, 30, 29, 28, 27, 26, 25, 24, 23, 22, 21, 20, 19, 18, 17, 16, 15, 14, 13, 12, 11, 10, 9, 8, 7, 6, 5, 4, 3, 2), (38, 1, 2, 43), (33, 0, 1, 38), (33, 38, 41, 36), (36, 41, 40, 35), (35, 40, 39, 34), (34, 39, 37, 32), (38, 43, 46, 41), (41, 46, 45, 40), (40, 45, 44, 39), (39, 44, 42, 37), (43, 48, 51, 46), (46, 51, 50, 45), (45, 50, 49, 44), (44, 49, 47, 42), (48, 53, 56, 51), (51, 56, 55, 50), (50, 55, 54, 49), (49, 54, 52, 47), (53, 58, 61, 56), (56, 61, 60, 55), (55, 60, 59, 54), (54, 59, 57, 52), (58, 63, 66, 61), (61, 66, 65, 60), (60, 65, 64, 59), (59, 64, 62, 57), (63, 68, 71, 66), (66, 71, 70, 65), (65, 70, 69, 64), (64, 69, 67, 62), (68, 73, 76, 71), (71, 76, 75, 70), (70, 75, 74, 69), (69, 74, 72, 67), (73, 78, 81, 76), (76, 81, 80, 75), (75, 80, 79, 74), (74, 79, 77, 72), (78, 83, 86, 81), (81, 86, 85, 80), (80, 85, 84, 79), (79, 84, 82, 77), (83, 88, 91, 86), (86, 91, 90, 85), (85, 90, 89, 84), (84, 89, 87, 82), (88, 93, 96, 91), (91, 96, 95, 90), (90, 95, 94, 89), (89, 94, 92, 87), (93, 98, 101, 96), (96, 101, 100, 95), (95, 100, 99, 94), (94, 99, 97, 92), (98, 103, 106, 101), (101, 106, 105, 100), (100, 105, 104, 99), (99, 104, 102, 97), (103, 108, 111, 106), (106, 111, 110, 105), (105, 110, 109, 104), (104, 109, 107, 102), (108, 113, 116, 111), (111, 116, 115, 110), (110, 115, 114, 109), (109, 114, 112, 107), (113, 118, 121, 116), (116, 121, 120, 115), (115, 120, 119, 114), (114, 119, 117, 112), (118, 123, 126, 121), (121, 126, 125, 120), (120, 125, 124, 119), (119, 124, 122, 117), (123, 128, 131, 126), (126, 131, 130, 125), (125, 130, 129, 124), (124, 129, 127, 122), (128, 133, 136, 131), (131, 136, 135, 130), (130, 135, 134, 129), (129, 134, 132, 127), (133, 138, 141, 136), (136, 141, 140, 135), (135, 140, 139, 134), (134, 139, 137, 132), (138, 143, 146, 141), (141, 146, 145, 140), (140, 145, 144, 139), (139, 144, 142, 137), (143, 148, 151, 146), (146, 151, 150, 145), (145, 150, 149, 144), (144, 149, 147, 142), (148, 153, 156, 151), (151, 156, 155, 150), (150, 155, 154, 149), (149, 154, 152, 147), (153, 158, 161, 156), (156, 161, 160, 155), (155, 160, 159, 154), (154, 159, 157, 152), (158, 163, 166, 161), (161, 166, 165, 160), (160, 165, 164, 159), (159, 164, 162, 157), (163, 168, 171, 166), (166, 171, 170, 165), (165, 170, 169, 164), (164, 169, 167, 162), (168, 173, 176, 171), (171, 176, 175, 170), (170, 175, 174, 169), (169, 174, 172, 167), (173, 178, 181, 176), (176, 181, 180, 175), (175, 180, 179, 174), (174, 179, 177, 172), (178, 183, 186, 181), (181, 186, 185, 180), (180, 185, 184, 179), (179, 184, 182, 177), (183, 188, 191, 186), (186, 191, 190, 185), (185, 190, 189, 184), (184, 189, 187, 182), (188, 33, 36, 191), (191, 36, 35, 190), (190, 35, 34, 189), (189, 34, 32, 187), (32, 37, 42, 47, 52, 57, 62, 67, 72, 77, 82, 87, 92, 97, 102, 107, 112, 117, 122, 127, 132, 137, 142, 147, 152, 157, 162, 167, 172, 177, 182, 187)])
_uv = me_cylinder_006.uv_layers.new(name='UVMap')
_uv.uv.foreach_set('vector', [0.03125, 0.5882, 0.03125, 1.0, 0.0, 1.0, 0.0, 0.5882, 0.9375, 0.5882, 0.9375, 1.0, 0.9062, 1.0, 0.9062, 0.5882, 0.9062, 0.5882, 0.9062, 1.0, 0.875, 1.0, 0.875, 0.5882, 0.875, 0.5882, 0.875, 1.0, 0.8438, 1.0, 0.8438, 0.5882, 0.8438, 0.5882, 0.8438, 1.0, 0.8125, 1.0, 0.8125, 0.5882, 0.8125, 0.5882, 0.8125, 1.0, 0.7812, 1.0, 0.7812, 0.5882, 0.7812, 0.5882, 0.7812, 1.0, 0.75, 1.0, 0.75, 0.5882, 0.75, 0.5882, 0.75, 1.0, 0.7188, 1.0, 0.7188, 0.5882, 0.7188, 0.5882, 0.7188, 1.0, 0.6875, 1.0, 0.6875, 0.5882, 0.6875, 0.5882, 0.6875, 1.0, 0.6562, 1.0, 0.6562, 0.5882, 0.6562, 0.5882, 0.6562, 1.0, 0.625, 1.0, 0.625, 0.5882, 0.625, 0.5882, 0.625, 1.0, 0.5938, 1.0, 0.5938, 0.5882, 0.5938, 0.5882, 0.5938, 1.0, 0.5625, 1.0, 0.5625, 0.5882, 0.5625, 0.5882, 0.5625, 1.0, 0.5312, 1.0, 0.5312, 0.5882, 0.5312, 0.5882, 0.5312, 1.0, 0.5, 1.0, 0.5, 0.5882, 0.5, 0.5882, 0.5, 1.0, 0.4688, 1.0, 0.4688, 0.5882, 0.4688, 0.5882, 0.4688, 1.0, 0.4375, 1.0, 0.4375, 0.5882, 0.4375, 0.5882, 0.4375, 1.0, 0.4062, 1.0, 0.4062, 0.5882, 0.4063, 0.5882, 0.4062, 1.0, 0.375, 1.0, 0.375, 0.5882, 0.375, 0.5882, 0.375, 1.0, 0.3438, 1.0, 0.3438, 0.5882, 0.3438, 0.5882, 0.3438, 1.0, 0.3125, 1.0, 0.3125, 0.5882, 0.3125, 0.5882, 0.3125, 1.0, 0.2812, 1.0, 0.2812, 0.5882, 0.2812, 0.5882, 0.2812, 1.0, 0.25, 1.0, 0.25, 0.5882, 0.25, 0.5882, 0.25, 1.0, 0.2188, 1.0, 0.2188, 0.5882, 0.2188, 0.5882, 0.2188, 1.0, 0.1875, 1.0, 0.1875, 0.5882, 0.1875, 0.5882, 0.1875, 1.0, 0.1562, 1.0, 0.1562, 0.5882, 0.1562, 0.5882, 0.1562, 1.0, 0.125, 1.0, 0.125, 0.5882, 0.125, 0.5882, 0.125, 1.0, 0.09375, 1.0, 0.09375, 0.5882, 0.09375, 0.5882, 0.09375, 1.0, 0.0625, 1.0, 0.0625, 0.5882, 0.0625, 0.5882, 0.0625, 1.0, 0.03125, 1.0, 0.03125, 0.5882, 0.2968, 0.4854, 0.25, 0.49, 0.2032, 0.4854, 0.1582, 0.4717, 0.1167, 0.4496, 0.08029, 0.4197, 0.05045, 0.3833, 0.02827, 0.3418, 0.01461, 0.2968, 0.01, 0.25, 0.01461, 0.2032, 0.02827, 0.1582, 0.05045, 0.1167, 0.08029, 0.08029, 0.1167, 0.05045, 0.1582, 0.02827, 0.2032, 0.01461, 0.25, 0.01, 0.2968, 0.01461, 0.3418, 0.02827, 0.3833, 0.05045, 0.4197, 0.08029, 0.4496, 0.1167, 0.4717, 0.1582, 0.4854, 0.2032, 0.49, 0.25, 0.4854, 0.2968, 0.4717, 0.3418, 0.4496, 0.3833, 0.4197, 0.4197, 0.3833, 0.4496, 0.3418, 0.4717, 0.9688, 0.5882, 0.9688, 1.0, 0.9375, 1.0, 0.9375, 0.5882, 1.0, 0.5882, 1.0, 1.0, 0.9688, 1.0, 0.9688, 0.5882, 1.0, 0.5882, 0.9688, 0.5882, 0.9696, 0.5545, 0.9992, 0.5545, 0.9992, 0.5545, 0.9696, 0.5545, 0.9719, 0.5, 0.9969, 0.5, 0.7547, 0.4895, 0.7921, 0.4859, 0.7771, 0.3861, 0.75, 0.3887, 0.75, 0.3887, 0.7771, 0.3861, 0.7648, 0.3245, 0.75, 0.326, 0.9688, 0.5882, 0.9375, 0.5882, 0.9383, 0.5545, 0.9679, 0.5545, 0.9679, 0.5545, 0.9383, 0.5545, 0.9406, 0.5, 0.9656, 0.5, 0.8013, 0.484, 0.8373, 0.4731, 0.8031, 0.3782, 0.7771, 0.3861, 0.7771, 0.3861, 0.8031, 0.3782, 0.7791, 0.3202, 0.7648, 0.3245, 0.9375, 0.5882, 0.9062, 0.5882, 0.9071, 0.5545, 0.9367, 0.5545, 0.9367, 0.5545, 0.9071, 0.5545, 0.9094, 0.5, 0.9344, 0.5, 0.846, 0.4695, 0.8792, 0.4518, 0.8271, 0.3654, 0.8031, 0.3782, 0.8031, 0.3782, 0.8271, 0.3654, 0.7922, 0.3132, 0.7791, 0.3202, 0.9062, 0.5882, 0.875, 0.5882, 0.8758, 0.5545, 0.9054, 0.5545, 0.9054, 0.5545, 0.8758, 0.5545, 0.8781, 0.5, 0.9031, 0.5, 0.887, 0.4466, 0.9161, 0.4227, 0.8481, 0.3481, 0.8271, 0.3654, 0.8271, 0.3654, 0.8481, 0.3481, 0.8037, 0.3037, 0.7922, 0.3132, 0.875, 0.5882, 0.8438, 0.5882, 0.8446, 0.5545, 0.8742, 0.5545, 0.8742, 0.5545, 0.8446, 0.5545, 0.8469, 0.5, 0.8719, 0.5, 0.9227, 0.4161, 0.9466, 0.387, 0.8654, 0.3271, 0.8481, 0.3481, 0.8481, 0.3481, 0.8654, 0.3271, 0.8132, 0.2922, 0.8037, 0.3037, 0.8438, 0.5882, 0.8125, 0.5882, 0.8133, 0.5545, 0.8429, 0.5545, 0.8429, 0.5545, 0.8133, 0.5545, 0.8156, 0.5, 0.8406, 0.5, 0.9518, 0.3792, 0.9695, 0.346, 0.8782, 0.3031, 0.8654, 0.3271, 0.8654, 0.3271, 0.8782, 0.3031, 0.8202, 0.2791, 0.8132, 0.2922, 0.8125, 0.5882, 0.7812, 0.5882, 0.7821, 0.5545, 0.8117, 0.5545, 0.8117, 0.5545, 0.7821, 0.5545, 0.7844, 0.5, 0.8094, 0.5, 0.9731, 0.3373, 0.984, 0.3013, 0.8861, 0.2771, 0.8782, 0.3031, 0.8782, 0.3031, 0.8861, 0.2771, 0.8245, 0.2648, 0.8202, 0.2791, 0.7812, 0.5882, 0.75, 0.5882, 0.7508, 0.5545, 0.7804, 0.5545, 0.7804, 0.5545, 0.7508, 0.5545, 0.7531, 0.5, 0.7781, 0.5, 0.9858, 0.2921, 0.9895, 0.2547, 0.8887, 0.25, 0.8861, 0.2771, 0.8861, 0.2771, 0.8887, 0.25, 0.826, 0.25, 0.8245, 0.2648, 0.75, 0.5882, 0.7188, 0.5882, 0.7196, 0.5545, 0.7492, 0.5545, 0.7492, 0.5545, 0.7196, 0.5545, 0.7219, 0.5, 0.7469, 0.5, 0.9895, 0.2453, 0.9859, 0.2079, 0.8861, 0.2229, 0.8887, 0.25, 0.8887, 0.25, 0.8861, 0.2229, 0.8245, 0.2352, 0.826, 0.25, 0.7188, 0.5882, 0.6875, 0.5882, 0.6883, 0.5545, 0.7179, 0.5545, 0.7179, 0.5545, 0.6883, 0.5545, 0.6906, 0.5, 0.7156, 0.5, 0.984, 0.1987, 0.9731, 0.1627, 0.8782, 0.1969, 0.8861, 0.2229, 0.8861, 0.2229, 0.8782, 0.1969, 0.8202, 0.2209, 0.8245, 0.2352, 0.6875, 0.5882, 0.6562, 0.5882, 0.6571, 0.5545, 0.6867, 0.5545, 0.6867, 0.5545, 0.6571, 0.5545, 0.6594, 0.5, 0.6844, 0.5, 0.9695, 0.154, 0.9518, 0.1208, 0.8654, 0.1729, 0.8782, 0.1969, 0.8782, 0.1969, 0.8654, 0.1729, 0.8132, 0.2078, 0.8202, 0.2209, 0.6562, 0.5882, 0.625, 0.5882, 0.6258, 0.5545, 0.6554, 0.5545, 0.6554, 0.5545, 0.6258, 0.5545, 0.6281, 0.5, 0.6531, 0.5, 0.9466, 0.113, 0.9227, 0.08393, 0.8481, 0.1519, 0.8654, 0.1729, 0.8654, 0.1729, 0.8481, 0.1519, 0.8037, 0.1963, 0.8132, 0.2078, 0.625, 0.5882, 0.5938, 0.5882, 0.5946, 0.5545, 0.6242, 0.5545, 0.6242, 0.5545, 0.5946, 0.5545, 0.5969, 0.5, 0.6219, 0.5, 0.9161, 0.07731, 0.887, 0.05343, 0.8271, 0.1346, 0.8481, 0.1519, 0.8481, 0.1519, 0.8271, 0.1346, 0.7922, 0.1868, 0.8037, 0.1963, 0.5938, 0.5882, 0.5625, 0.5882, 0.5633, 0.5545, 0.5929, 0.5545, 0.5929, 0.5545, 0.5633, 0.5545, 0.5656, 0.5, 0.5906, 0.5, 0.8792, 0.04823, 0.846, 0.03049, 0.8031, 0.1218, 0.8271, 0.1346, 0.8271, 0.1346, 0.8031, 0.1218, 0.7791, 0.1798, 0.7922, 0.1868, 0.5625, 0.5882, 0.5312, 0.5882, 0.5321, 0.5545, 0.5617, 0.5545, 0.5617, 0.5545, 0.5321, 0.5545, 0.5344, 0.5, 0.5594, 0.5, 0.8373, 0.0269, 0.8013, 0.01598, 0.7771, 0.1139, 0.8031, 0.1218, 0.8031, 0.1218, 0.7771, 0.1139, 0.7648, 0.1755, 0.7791, 0.1798, 0.5312, 0.5882, 0.5, 0.5882, 0.5008, 0.5545, 0.5304, 0.5545, 0.5304, 0.5545, 0.5008, 0.5545, 0.5031, 0.5, 0.5281, 0.5, 0.7921, 0.01415, 0.7547, 0.01046, 0.75, 0.1113, 0.7771, 0.1139, 0.7771, 0.1139, 0.75, 0.1113, 0.75, 0.174, 0.7648, 0.1755, 0.5, 0.5882, 0.4688, 0.5882, 0.4696, 0.5545, 0.4992, 0.5545, 0.4992, 0.5545, 0.4696, 0.5545, 0.4719, 0.5, 0.4969, 0.5, 0.7453, 0.01046, 0.7079, 0.01415, 0.7229, 0.1139, 0.75, 0.1113, 0.75, 0.1113, 0.7229, 0.1139, 0.7352, 0.1755, 0.75, 0.174, 0.4688, 0.5882, 0.4375, 0.5882, 0.4383, 0.5545, 0.4679, 0.5545, 0.4679, 0.5545, 0.4383, 0.5545, 0.4406, 0.5, 0.4656, 0.5, 0.6987, 0.01598, 0.6627, 0.0269, 0.6969, 0.1218, 0.7229, 0.1139, 0.7229, 0.1139, 0.6969, 0.1218, 0.7209, 0.1798, 0.7352, 0.1755, 0.4375, 0.5882, 0.4062, 0.5882, 0.4071, 0.5545, 0.4367, 0.5545, 0.4367, 0.5545, 0.4071, 0.5545, 0.4094, 0.5, 0.4344, 0.5, 0.654, 0.03049, 0.6208, 0.04823, 0.6729, 0.1346, 0.6969, 0.1218, 0.6969, 0.1218, 0.6729, 0.1346, 0.7078, 0.1868, 0.7209, 0.1798, 0.4063, 0.5882, 0.375, 0.5882, 0.3758, 0.5545, 0.4054, 0.5545, 0.4054, 0.5545, 0.3758, 0.5545, 0.3781, 0.5, 0.4031, 0.5, 0.613, 0.05343, 0.5839, 0.07731, 0.6519, 0.1519, 0.6729, 0.1346, 0.6729, 0.1346, 0.6519, 0.1519, 0.6963, 0.1963, 0.7078, 0.1868, 0.375, 0.5882, 0.3438, 0.5882, 0.3446, 0.5545, 0.3742, 0.5545, 0.3742, 0.5545, 0.3446, 0.5545, 0.3469, 0.5, 0.3719, 0.5, 0.5773, 0.08393, 0.5534, 0.113, 0.6346, 0.1729, 0.6519, 0.1519, 0.6519, 0.1519, 0.6346, 0.1729, 0.6868, 0.2078, 0.6963, 0.1963, 0.3438, 0.5882, 0.3125, 0.5882, 0.3133, 0.5545, 0.3429, 0.5545, 0.3429, 0.5545, 0.3133, 0.5545, 0.3156, 0.5, 0.3406, 0.5, 0.5482, 0.1208, 0.5305, 0.154, 0.6218, 0.1969, 0.6346, 0.1729, 0.6346, 0.1729, 0.6218, 0.1969, 0.6798, 0.2209, 0.6868, 0.2078, 0.3125, 0.5882, 0.2812, 0.5882, 0.2821, 0.5545, 0.3117, 0.5545, 0.3117, 0.5545, 0.2821, 0.5545, 0.2844, 0.5, 0.3094, 0.5, 0.5269, 0.1627, 0.516, 0.1987, 0.6139, 0.2229, 0.6218, 0.1969, 0.6218, 0.1969, 0.6139, 0.2229, 0.6755, 0.2352, 0.6798, 0.2209, 0.2812, 0.5882, 0.25, 0.5882, 0.2508, 0.5545, 0.2804, 0.5545, 0.2804, 0.5545, 0.2508, 0.5545, 0.2531, 0.5, 0.2781, 0.5, 0.5141, 0.2079, 0.5105, 0.2453, 0.6113, 0.25, 0.6139, 0.2229, 0.6139, 0.2229, 0.6113, 0.25, 0.674, 0.25, 0.6755, 0.2352, 0.25, 0.5882, 0.2188, 0.5882, 0.2196, 0.5545, 0.2492, 0.5545, 0.2492, 0.5545, 0.2196, 0.5545, 0.2219, 0.5, 0.2469, 0.5, 0.5105, 0.2547, 0.5142, 0.2921, 0.6139, 0.2771, 0.6113, 0.25, 0.6113, 0.25, 0.6139, 0.2771, 0.6755, 0.2648, 0.674, 0.25, 0.2188, 0.5882, 0.1875, 0.5882, 0.1883, 0.5545, 0.2179, 0.5545, 0.2179, 0.5545, 0.1883, 0.5545, 0.1906, 0.5, 0.2156, 0.5, 0.516, 0.3013, 0.5269, 0.3373, 0.6218, 0.3031, 0.6139, 0.2771, 0.6139, 0.2771, 0.6218, 0.3031, 0.6798, 0.2791, 0.6755, 0.2648, 0.1875, 0.5882, 0.1562, 0.5882, 0.1571, 0.5545, 0.1867, 0.5545, 0.1867, 0.5545, 0.1571, 0.5545, 0.1594, 0.5, 0.1844, 0.5, 0.5305, 0.346, 0.5482, 0.3792, 0.6346, 0.3271, 0.6218, 0.3031, 0.6218, 0.3031, 0.6346, 0.3271, 0.6868, 0.2922, 0.6798, 0.2791, 0.1562, 0.5882, 0.125, 0.5882, 0.1258, 0.5545, 0.1554, 0.5545, 0.1554, 0.5545, 0.1258, 0.5545, 0.1281, 0.5, 0.1531, 0.5, 0.5534, 0.387, 0.5773, 0.4161, 0.6519, 0.3481, 0.6346, 0.3271, 0.6346, 0.3271, 0.6519, 0.3481, 0.6963, 0.3037, 0.6868, 0.2922, 0.125, 0.5882, 0.09375, 0.5882, 0.09456, 0.5545, 0.1242, 0.5545, 0.1242, 0.5545, 0.09456, 0.5545, 0.09688, 0.5, 0.1219, 0.5, 0.5839, 0.4227, 0.613, 0.4466, 0.6729, 0.3654, 0.6519, 0.3481, 0.6519, 0.3481, 0.6729, 0.3654, 0.7078, 0.3132, 0.6963, 0.3037, 0.09375, 0.5882, 0.0625, 0.5882, 0.06331, 0.5545, 0.09294, 0.5545, 0.09294, 0.5545, 0.06331, 0.5545, 0.06563, 0.5, 0.09062, 0.5, 0.6208, 0.4518, 0.654, 0.4695, 0.6969, 0.3782, 0.6729, 0.3654, 0.6729, 0.3654, 0.6969, 0.3782, 0.7209, 0.3202, 0.7078, 0.3132, 0.0625, 0.5882, 0.03125, 0.5882, 0.03206, 0.5545, 0.06169, 0.5545, 0.06169, 0.5545, 0.03206, 0.5545, 0.03438, 0.5, 0.05937, 0.5, 0.6627, 0.4731, 0.6987, 0.484, 0.7229, 0.3861, 0.6969, 0.3782, 0.6969, 0.3782, 0.7229, 0.3861, 0.7352, 0.3245, 0.7209, 0.3202, 0.03125, 0.5882, 0.0, 0.5882, 0.0008128, 0.5545, 0.03044, 0.5545, 0.03044, 0.5545, 0.0008128, 0.5545, 0.003128, 0.5, 0.02812, 0.5, 0.7079, 0.4859, 0.7453, 0.4895, 0.75, 0.3887, 0.7229, 0.3861, 0.7229, 0.3861, 0.75, 0.3887, 0.75, 0.326, 0.7352, 0.3245, 0.75, 0.326, 0.7648, 0.3245, 0.7791, 0.3202, 0.7922, 0.3132, 0.8037, 0.3037, 0.8132, 0.2922, 0.8202, 0.2791, 0.8245, 0.2648, 0.826, 0.25, 0.8245, 0.2352, 0.8202, 0.2209, 0.8132, 0.2078, 0.8037, 0.1963, 0.7922, 0.1868, 0.7791, 0.1798, 0.7648, 0.1755, 0.75, 0.174, 0.7352, 0.1755, 0.7209, 0.1798, 0.7078, 0.1868, 0.6963, 0.1963, 0.6868, 0.2078, 0.6798, 0.2209, 0.6755, 0.2352, 0.674, 0.25, 0.6755, 0.2648, 0.6798, 0.2791, 0.6868, 0.2922, 0.6963, 0.3037, 0.7078, 0.3132, 0.7209, 0.3202, 0.7352, 0.3245])
me_cylinder_006.materials.append(mat_button_002)
me_cylinder_006.use_remesh_fix_poles = True
me_cylinder_006.use_remesh_preserve_attributes = False
me_cylinder_006.use_mirror_vertex_groups = False
me_cylinder_006.update()

# ---- objects
ob_light = bpy.data.objects.new('Light', light_light)
ob_camera = bpy.data.objects.new('Camera', cam_camera)
ob_button_002 = bpy.data.objects.new('Button.002', me_cylinder_008)
ob_cube_002 = bpy.data.objects.new('Cube.002', me_cube_005)
ob_gr_n_002 = bpy.data.objects.new('grün.002', me_cylinder_007)
ob_hauptk_rper_002 = bpy.data.objects.new('Hauptkörper.002', me_cube_004)
ob_rot_002 = bpy.data.objects.new('rot.002', me_cylinder_006)

# ---- transforms, parenting, visibility, modifiers, constraints
ob_light.location = (4.076, 1.005, 5.904)
ob_light.rotation_euler = (0.6503, 0.05522, 1.866)
ob_light.lock_rotations_4d = False
ob_light.empty_display_type = 'ARROWS'
ob_light.color = (0.0, 0.0, 0.0, 0.0)
ob_light.lineart.crease_threshold = 0.0
ob_camera.location = (7.359, -6.926, 4.958)
ob_camera.rotation_euler = (1.109, 0.0, 0.8149)
ob_camera.lock_rotations_4d = False
ob_camera.empty_display_type = 'ARROWS'
ob_camera.color = (0.0, 0.0, 0.0, 0.0)
ob_camera.display_type = 'WIRE'
ob_camera.lineart.crease_threshold = 0.0
ob_button_002.location = (0.0, 0.0, -2.261)
ob_button_002.rotation_euler = (0.406, -0.0, 0.0)
ob_button_002.scale = (0.1636, 0.1636, 0.1636)
ob_button_002.lineart.crease_threshold = 0.0
ob_cube_002.location = (0.001954, 0.0, -0.5897)
ob_cube_002.scale = (0.5721, 0.5721, 0.5721)
ob_cube_002.lineart.crease_threshold = 0.0
ob_gr_n_002.location = (0.2471, 0.1583, -2.249)
ob_gr_n_002.rotation_euler = (0.4166, -0.0, 0.0)
ob_gr_n_002.lineart.crease_threshold = 0.0
ob_hauptk_rper_002.location = (0.2949, 0.0, -0.5897)
ob_hauptk_rper_002.lineart.crease_threshold = 0.0
ob_rot_002.location = (0.001954, 0.1745, -2.28)
ob_rot_002.rotation_euler = (0.3886, -0.0, 0.0)
ob_rot_002.lineart.crease_threshold = 0.0

# ---- collection membership
col_collection.objects.link(ob_light)
col_collection.objects.link(ob_camera)
col_collection.objects.link(ob_button_002)
col_collection.objects.link(ob_cube_002)
col_collection.objects.link(ob_gr_n_002)
col_collection.objects.link(ob_hauptk_rper_002)
col_collection.objects.link(ob_rot_002)

# ---- scene / render settings (as saved in the file)
scene.camera = ob_camera
scene.frame_start = 1; scene.frame_end = 60; scene.frame_set(1)
scene.render.engine = 'BLENDER_EEVEE_NEXT'
scene.cycles.use_denoising = False
scene.cycles.samples = 128
scene.cycles.sampling_pattern = 'TABULATED_SOBOL'
scene.cycles.use_adaptive_sampling = False
scene.cycles.use_light_tree = False
scene.view_settings.view_transform = 'Filmic'
bpy.context.view_layer.update()
